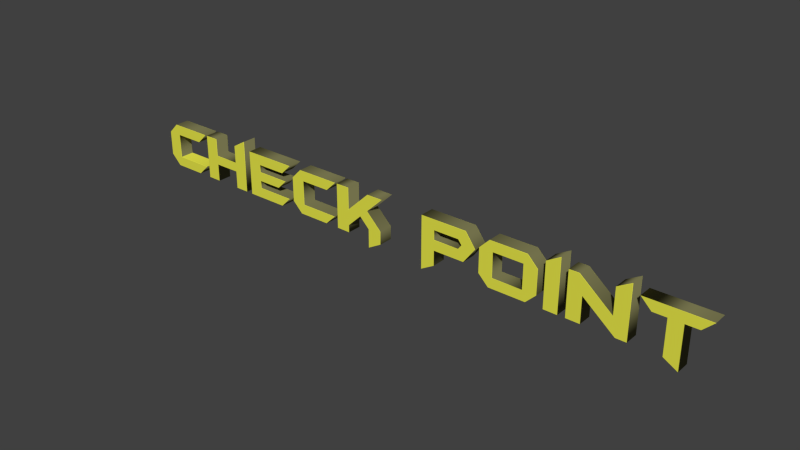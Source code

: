 # Source: checkPoint.blend  (saved by Blender 2.63.0; exported with 4.5.12 LTS)
import bpy
from mathutils import Matrix  # noqa: F401  (used for matrix-valued properties, if any)

bpy.ops.wm.read_factory_settings(use_empty=True)
scene = bpy.context.scene
scene.name = 'Scene'

# ---- collections
col_collection_1 = bpy.data.collections.new('Collection 1'); scene.collection.children.link(col_collection_1)

# ---- materials (node trees are filled in below, after node groups)
mat_material_001 = bpy.data.materials.new('Material.001')
mat_material_001.alpha_threshold = 0.0
mat_material_001.use_transparent_shadow = False
mat_material_001.diffuse_color = (0.8, 0.7917, 0.06826, 1.0)
mat_material_001.roughness = 0.5
mat_material_001.line_color = (0.0, 0.0, 0.0, 1.0)
mat_material_002 = bpy.data.materials.new('Material.002')
mat_material_002.alpha_threshold = 0.0
mat_material_002.use_transparent_shadow = False
mat_material_002.diffuse_color = (0.2079, 0.2005, 0.08797, 1.0)
mat_material_002.roughness = 0.5
mat_material_002.line_color = (0.0, 0.0, 0.0, 1.0)

# ---- material node trees

# ---- world
world_world = bpy.data.worlds.new('World'); scene.world = world_world
world_world.color = (0.05088, 0.05088, 0.05088)
world_world.use_sun_shadow = False
world_world.sun_shadow_jitter_overblur = 0.0
world_world.cycles.sampling_method = 'MANUAL'
world_world.cycles.sample_map_resolution = 256

# ---- meshes
me_mesh = bpy.data.meshes.new('Mesh')
me_mesh.from_pydata([(3.303, -0.1023, 0.3443), (4.151, -0.1023, 0.3443), (4.01, -0.1023, 0.2038), (3.823, -0.1023, 0.2038), (3.823, -0.1022, -0.3971), (3.632, -0.1022, -0.2876), (3.632, -0.1023, 0.2038), (3.444, -0.1023, 0.2038), (3.196, -0.1023, 0.4549), (3.196, -0.1022, -0.2876), (3.051, -0.1022, -0.2876), (2.603, -0.1023, 0.08147), (2.603, -0.1022, -0.2876), (2.412, -0.1022, -0.2866), (2.412, -0.1023, 0.3443), (2.548, -0.1023, 0.3443), (3.005, -0.1022, -0.03226), (3.005, -0.1023, 0.3443), (2.303, -0.1023, 0.4549), (2.303, -0.1022, -0.2887), (2.112, -0.1022, -0.2876), (2.112, -0.1023, 0.3443), (2.01, -0.1023, 0.2006), (2.01, -0.1022, -0.1438), (1.867, -0.1022, -0.2876), (1.34, -0.1022, -0.2876), (1.196, -0.1022, -0.1438), (1.196, -0.1023, 0.2006), (1.34, -0.1023, 0.3443), (1.867, -0.1023, 0.3443), (1.387, -0.1022, -0.1471), (1.819, -0.1022, -0.1471), (1.819, -0.1023, 0.2038), (1.387, -0.1023, 0.2038), (0.9899, -0.1023, 0.3443), (1.134, -0.1023, 0.1501), (0.9663, -0.1022, -0.07625), (0.5199, -0.1022, -0.07625), (0.5199, -0.1022, -0.2876), (0.329, -0.1022, -0.3971), (0.329, -0.1023, 0.3443), (0.8869, -0.1023, 0.06753), (0.9373, -0.1023, 0.1373), (0.8869, -0.1023, 0.2038), (0.5199, -0.1023, 0.2038), (0.5199, -0.1023, 0.06753), (-0.5466, -0.1023, 0.3443), (-0.3202, -0.1023, 0.3443), (-0.5616, -0.1023, 0.1147), (-0.3406, -0.1022, -0.1063), (-0.3406, -0.1022, -0.2887), (-0.5316, -0.1022, -0.3971), (-0.5316, -0.1022, -0.1342), (-0.6732, -0.1023, 0.00744), (-0.876, -0.1022, -0.1846), (-0.876, -0.1022, -0.2887), (-1.067, -0.1022, -0.2876), (-1.067, -0.1023, 0.3443), (-0.876, -0.1023, 0.3443), (-0.876, -0.1023, 0.03426), (-1.723, -0.1023, 0.3443), (-1.11, -0.1023, 0.3443), (-1.25, -0.1023, 0.2027), (-1.675, -0.1023, 0.2027), (-1.675, -0.1022, -0.1471), (-1.132, -0.1022, -0.1471), (-1.274, -0.1022, -0.2887), (-1.723, -0.1022, -0.2887), (-1.866, -0.1022, -0.1449), (-1.866, -0.1023, 0.2006), (-2.685, -0.1023, 0.3443), (-1.929, -0.1023, 0.3443), (-2.069, -0.1023, 0.2027), (-2.494, -0.1023, 0.2027), (-2.494, -0.1023, 0.0922), (-2.021, -0.1023, 0.0922), (-2.15, -0.1022, -0.03655), (-2.494, -0.1022, -0.03655), (-2.494, -0.1022, -0.1471), (-1.951, -0.1022, -0.1471), (-2.093, -0.1022, -0.2887), (-2.685, -0.1022, -0.2887), (-2.793, -0.1023, 0.4549), (-2.793, -0.1022, -0.2887), (-2.984, -0.1022, -0.2887), (-2.984, -0.1022, -0.03655), (-3.362, -0.1022, -0.03655), (-3.362, -0.1022, -0.2887), (-3.553, -0.1022, -0.2876), (-3.553, -0.1023, 0.3443), (-3.362, -0.1023, 0.3443), (-3.362, -0.1023, 0.0922), (-2.984, -0.1023, 0.0922), (-2.984, -0.1023, 0.3443), (-4.209, -0.1023, 0.3443), (-3.596, -0.1023, 0.3443), (-3.736, -0.1023, 0.2027), (-4.161, -0.1023, 0.2027), (-4.161, -0.1022, -0.1471), (-3.618, -0.1022, -0.1471), (-3.76, -0.1022, -0.2887), (-4.209, -0.1022, -0.2887), (-4.352, -0.1022, -0.1449), (-4.352, -0.1023, 0.2006), (3.303, 0.1037, 0.3443), (4.151, 0.1037, 0.3443), (4.01, 0.1037, 0.2038), (3.823, 0.1037, 0.2038), (3.823, 0.1038, -0.3971), (3.632, 0.1038, -0.2876), (3.632, 0.1037, 0.2038), (3.444, 0.1037, 0.2038), (3.196, 0.1037, 0.4549), (3.196, 0.1038, -0.2876), (3.051, 0.1038, -0.2876), (2.603, 0.1037, 0.08147), (2.603, 0.1038, -0.2876), (2.412, 0.1038, -0.2866), (2.412, 0.1037, 0.3443), (2.548, 0.1037, 0.3443), (3.005, 0.1038, -0.03226), (3.005, 0.1037, 0.3443), (2.303, 0.1037, 0.4549), (2.303, 0.1038, -0.2887), (2.112, 0.1038, -0.2876), (2.112, 0.1037, 0.3443), (2.01, 0.1037, 0.2006), (2.01, 0.1038, -0.1438), (1.867, 0.1038, -0.2876), (1.34, 0.1038, -0.2876), (1.196, 0.1038, -0.1438), (1.196, 0.1037, 0.2006), (1.34, 0.1037, 0.3443), (1.867, 0.1037, 0.3443), (1.387, 0.1038, -0.1471), (1.819, 0.1038, -0.1471), (1.819, 0.1037, 0.2038), (1.387, 0.1037, 0.2038), (0.9899, 0.1037, 0.3443), (1.134, 0.1037, 0.1501), (0.9663, 0.1038, -0.07625), (0.5199, 0.1038, -0.07625), (0.5199, 0.1038, -0.2876), (0.329, 0.1038, -0.3971), (0.329, 0.1037, 0.3443), (0.8869, 0.1037, 0.06753), (0.9373, 0.1037, 0.1373), (0.8869, 0.1037, 0.2038), (0.5199, 0.1037, 0.2038), (0.5199, 0.1037, 0.06753), (-0.5466, 0.1037, 0.3443), (-0.3202, 0.1037, 0.3443), (-0.5616, 0.1037, 0.1147), (-0.3406, 0.1038, -0.1063), (-0.3406, 0.1038, -0.2887), (-0.5316, 0.1038, -0.3971), (-0.5316, 0.1038, -0.1342), (-0.6732, 0.1037, 0.00744), (-0.876, 0.1038, -0.1846), (-0.876, 0.1038, -0.2887), (-1.067, 0.1038, -0.2876), (-1.067, 0.1037, 0.3443), (-0.876, 0.1037, 0.3443), (-0.876, 0.1037, 0.03426), (-1.723, 0.1037, 0.3443), (-1.11, 0.1037, 0.3443), (-1.25, 0.1037, 0.2027), (-1.675, 0.1037, 0.2027), (-1.675, 0.1038, -0.1471), (-1.132, 0.1038, -0.1471), (-1.274, 0.1038, -0.2887), (-1.723, 0.1038, -0.2887), (-1.866, 0.1038, -0.1449), (-1.866, 0.1037, 0.2006), (-2.685, 0.1037, 0.3443), (-1.929, 0.1037, 0.3443), (-2.069, 0.1037, 0.2027), (-2.494, 0.1037, 0.2027), (-2.494, 0.1037, 0.0922), (-2.021, 0.1037, 0.0922), (-2.15, 0.1038, -0.03655), (-2.494, 0.1038, -0.03655), (-2.494, 0.1038, -0.1471), (-1.951, 0.1038, -0.1471), (-2.093, 0.1038, -0.2887), (-2.685, 0.1038, -0.2887), (-2.793, 0.1037, 0.4549), (-2.793, 0.1038, -0.2887), (-2.984, 0.1038, -0.2887), (-2.984, 0.1038, -0.03655), (-3.362, 0.1038, -0.03655), (-3.362, 0.1038, -0.2887), (-3.553, 0.1038, -0.2876), (-3.553, 0.1037, 0.3443), (-3.362, 0.1037, 0.3443), (-3.362, 0.1037, 0.0922), (-2.984, 0.1037, 0.0922), (-2.984, 0.1037, 0.3443), (-4.209, 0.1037, 0.3443), (-3.596, 0.1037, 0.3443), (-3.736, 0.1037, 0.2027), (-4.161, 0.1037, 0.2027), (-4.161, 0.1038, -0.1471), (-3.618, 0.1038, -0.1471), (-3.76, 0.1038, -0.2887), (-4.209, 0.1038, -0.2887), (-4.352, 0.1038, -0.1449), (-4.352, 0.1037, 0.2006), (-4.209, 0.1037, 0.3443), (-4.209, 0.1036, 0.3453), (-4.209, 0.1032, 0.3461), (-4.21, 0.1025, 0.3468), (-4.21, 0.1017, 0.3472), (-4.21, 0.1007, 0.3473), (-3.596, 0.1037, 0.3443), (-3.594, 0.1036, 0.3453), (-3.592, 0.1032, 0.3461), (-3.59, 0.1025, 0.3468), (-3.589, 0.1017, 0.3472), (-3.589, 0.1007, 0.3473), (-3.736, 0.1037, 0.2027), (-3.736, 0.1036, 0.2018), (-3.736, 0.1032, 0.201), (-3.735, 0.1025, 0.2003), (-3.735, 0.1017, 0.1999), (-3.735, 0.1007, 0.1997), (-4.161, 0.1037, 0.2027), (-4.16, 0.1036, 0.2018), (-4.16, 0.1032, 0.201), (-4.159, 0.1025, 0.2003), (-4.159, 0.1017, 0.1999), (-4.158, 0.1007, 0.1997), (-4.161, 0.1038, -0.1471), (-4.16, 0.1036, -0.1461), (-4.16, 0.1032, -0.1453), (-4.159, 0.1025, -0.1446), (-4.159, 0.1017, -0.1442), (-4.158, 0.1008, -0.1441), (-3.618, 0.1038, -0.1471), (-3.616, 0.1036, -0.1461), (-3.614, 0.1032, -0.1453), (-3.613, 0.1025, -0.1446), (-3.612, 0.1017, -0.1442), (-3.611, 0.1008, -0.1441), (-3.76, 0.1038, -0.2887), (-3.76, 0.1036, -0.2896), (-3.759, 0.1032, -0.2905), (-3.759, 0.1025, -0.2911), (-3.759, 0.1017, -0.2916), (-3.759, 0.1008, -0.2917), (-4.209, 0.1038, -0.2887), (-4.209, 0.1036, -0.2896), (-4.209, 0.1032, -0.2905), (-4.21, 0.1025, -0.2911), (-4.21, 0.1017, -0.2916), (-4.21, 0.1008, -0.2917), (-4.352, 0.1038, -0.1449), (-4.353, 0.1036, -0.1453), (-4.354, 0.1032, -0.1457), (-4.355, 0.1025, -0.1459), (-4.355, 0.1017, -0.1461), (-4.355, 0.1008, -0.1462), (-4.352, 0.1037, 0.2006), (-4.353, 0.1036, 0.201), (-4.354, 0.1032, 0.2013), (-4.355, 0.1025, 0.2016), (-4.355, 0.1017, 0.2018), (-4.355, 0.1007, 0.2018), (-4.21, 0.1007, 0.3473), (-4.21, -0.09925, 0.3473), (-3.589, 0.1007, 0.3473), (-3.589, -0.09925, 0.3473), (-3.735, 0.1007, 0.1997), (-3.735, -0.09925, 0.1997), (-4.158, 0.1007, 0.1997), (-4.158, -0.09925, 0.1997), (-4.158, 0.1008, -0.1441), (-4.158, -0.09925, -0.1441), (-3.611, 0.1008, -0.1441), (-3.611, -0.09925, -0.1441), (-3.759, 0.1008, -0.2917), (-3.759, -0.09925, -0.2917), (-4.21, 0.1008, -0.2917), (-4.21, -0.09925, -0.2917), (-4.355, 0.1008, -0.1462), (-4.355, -0.09925, -0.1462), (-4.355, 0.1007, 0.2018), (-4.355, -0.09925, 0.2018), (-4.21, -0.09925, 0.3473), (-4.21, -0.1002, 0.3472), (-4.21, -0.101, 0.3468), (-4.209, -0.1017, 0.3461), (-4.209, -0.1021, 0.3453), (-4.209, -0.1023, 0.3443), (-3.589, -0.09925, 0.3473), (-3.589, -0.1002, 0.3472), (-3.59, -0.101, 0.3468), (-3.592, -0.1017, 0.3461), (-3.594, -0.1021, 0.3453), (-3.596, -0.1023, 0.3443), (-3.735, -0.09925, 0.1997), (-3.735, -0.1002, 0.1999), (-3.735, -0.101, 0.2003), (-3.736, -0.1017, 0.201), (-3.736, -0.1021, 0.2018), (-3.736, -0.1023, 0.2027), (-4.158, -0.09925, 0.1997), (-4.159, -0.1002, 0.1999), (-4.159, -0.101, 0.2003), (-4.16, -0.1017, 0.201), (-4.16, -0.1021, 0.2018), (-4.161, -0.1023, 0.2027), (-4.158, -0.09925, -0.1441), (-4.159, -0.1002, -0.1442), (-4.159, -0.101, -0.1446), (-4.16, -0.1017, -0.1453), (-4.16, -0.1021, -0.1461), (-4.161, -0.1022, -0.1471), (-3.611, -0.09925, -0.1441), (-3.612, -0.1002, -0.1442), (-3.613, -0.101, -0.1446), (-3.614, -0.1017, -0.1453), (-3.616, -0.1021, -0.1461), (-3.618, -0.1022, -0.1471), (-3.759, -0.09925, -0.2917), (-3.759, -0.1002, -0.2916), (-3.759, -0.101, -0.2911), (-3.759, -0.1017, -0.2905), (-3.76, -0.1021, -0.2896), (-3.76, -0.1022, -0.2887), (-4.21, -0.09925, -0.2917), (-4.21, -0.1002, -0.2916), (-4.21, -0.101, -0.2911), (-4.209, -0.1017, -0.2905), (-4.209, -0.1021, -0.2896), (-4.209, -0.1022, -0.2887), (-4.355, -0.09925, -0.1462), (-4.355, -0.1002, -0.1461), (-4.355, -0.101, -0.1459), (-4.354, -0.1017, -0.1457), (-4.353, -0.1021, -0.1453), (-4.352, -0.1022, -0.1449), (-4.355, -0.09925, 0.2018), (-4.355, -0.1002, 0.2018), (-4.355, -0.101, 0.2016), (-4.354, -0.1017, 0.2013), (-4.353, -0.1021, 0.201), (-4.352, -0.1023, 0.2006), (-2.793, 0.1037, 0.4549), (-2.792, 0.1036, 0.4565), (-2.792, 0.1032, 0.4579), (-2.791, 0.1025, 0.4591), (-2.791, 0.1017, 0.4598), (-2.79, 0.1007, 0.4601), (-2.793, 0.1038, -0.2887), (-2.792, 0.1036, -0.2896), (-2.792, 0.1032, -0.2905), (-2.791, 0.1025, -0.2911), (-2.791, 0.1017, -0.2916), (-2.79, 0.1008, -0.2917), (-2.984, 0.1038, -0.2887), (-2.985, 0.1036, -0.2896), (-2.986, 0.1032, -0.2905), (-2.987, 0.1025, -0.2911), (-2.987, 0.1017, -0.2916), (-2.987, 0.1008, -0.2917), (-2.984, 0.1038, -0.03655), (-2.985, 0.1036, -0.03748), (-2.986, 0.1032, -0.03831), (-2.987, 0.1025, -0.03898), (-2.987, 0.1017, -0.0394), (-2.987, 0.1008, -0.03955), (-3.362, 0.1038, -0.03655), (-3.361, 0.1036, -0.03748), (-3.36, 0.1032, -0.03831), (-3.36, 0.1025, -0.03898), (-3.359, 0.1017, -0.0394), (-3.359, 0.1008, -0.03955), (-3.362, 0.1038, -0.2887), (-3.361, 0.1036, -0.2896), (-3.36, 0.1032, -0.2905), (-3.36, 0.1025, -0.2911), (-3.359, 0.1017, -0.2916), (-3.359, 0.1008, -0.2917), (-3.553, 0.1038, -0.2876), (-3.554, 0.1036, -0.2885), (-3.555, 0.1032, -0.2894), (-3.555, 0.1025, -0.29), (-3.556, 0.1017, -0.2905), (-3.556, 0.1008, -0.2906), (-3.553, 0.1037, 0.3443), (-3.554, 0.1036, 0.3453), (-3.555, 0.1032, 0.3461), (-3.555, 0.1025, 0.3468), (-3.556, 0.1017, 0.3472), (-3.556, 0.1007, 0.3473), (-3.362, 0.1037, 0.3443), (-3.361, 0.1036, 0.3453), (-3.36, 0.1032, 0.3461), (-3.36, 0.1025, 0.3468), (-3.359, 0.1017, 0.3472), (-3.359, 0.1007, 0.3473), (-3.362, 0.1037, 0.0922), (-3.361, 0.1036, 0.09313), (-3.36, 0.1032, 0.09397), (-3.36, 0.1025, 0.09463), (-3.359, 0.1017, 0.09506), (-3.359, 0.1007, 0.0952), (-2.984, 0.1037, 0.0922), (-2.985, 0.1036, 0.09313), (-2.986, 0.1032, 0.09397), (-2.987, 0.1025, 0.09463), (-2.987, 0.1017, 0.09506), (-2.987, 0.1007, 0.0952), (-2.984, 0.1037, 0.3443), (-2.985, 0.1036, 0.3449), (-2.986, 0.1032, 0.3454), (-2.987, 0.1025, 0.3457), (-2.987, 0.1017, 0.346), (-2.987, 0.1007, 0.3461), (-2.79, 0.1007, 0.4601), (-2.79, -0.09925, 0.4601), (-2.79, 0.1008, -0.2917), (-2.79, -0.09925, -0.2917), (-2.987, 0.1008, -0.2917), (-2.987, -0.09925, -0.2917), (-2.987, 0.1008, -0.03955), (-2.987, -0.09925, -0.03955), (-3.359, 0.1008, -0.03955), (-3.359, -0.09925, -0.03955), (-3.359, 0.1008, -0.2917), (-3.359, -0.09925, -0.2917), (-3.556, 0.1008, -0.2906), (-3.556, -0.09925, -0.2906), (-3.556, 0.1007, 0.3473), (-3.556, -0.09925, 0.3473), (-3.359, 0.1007, 0.3473), (-3.359, -0.09925, 0.3473), (-3.359, 0.1007, 0.0952), (-3.359, -0.09925, 0.0952), (-2.987, 0.1007, 0.0952), (-2.987, -0.09925, 0.0952), (-2.987, 0.1007, 0.3461), (-2.987, -0.09925, 0.3461), (-2.79, -0.09925, 0.4601), (-2.791, -0.1002, 0.4598), (-2.791, -0.101, 0.4591), (-2.792, -0.1017, 0.4579), (-2.792, -0.1021, 0.4565), (-2.793, -0.1023, 0.4549), (-2.79, -0.09925, -0.2917), (-2.791, -0.1002, -0.2916), (-2.791, -0.101, -0.2911), (-2.792, -0.1017, -0.2905), (-2.792, -0.1021, -0.2896), (-2.793, -0.1022, -0.2887), (-2.987, -0.09925, -0.2917), (-2.987, -0.1002, -0.2916), (-2.987, -0.101, -0.2911), (-2.986, -0.1017, -0.2905), (-2.985, -0.1021, -0.2896), (-2.984, -0.1022, -0.2887), (-2.987, -0.09925, -0.03955), (-2.987, -0.1002, -0.0394), (-2.987, -0.101, -0.03898), (-2.986, -0.1017, -0.03832), (-2.985, -0.1021, -0.03748), (-2.984, -0.1022, -0.03655), (-3.359, -0.09925, -0.03955), (-3.359, -0.1002, -0.0394), (-3.36, -0.101, -0.03898), (-3.36, -0.1017, -0.03832), (-3.361, -0.1021, -0.03748), (-3.362, -0.1022, -0.03655), (-3.359, -0.09925, -0.2917), (-3.359, -0.1002, -0.2916), (-3.36, -0.101, -0.2911), (-3.36, -0.1017, -0.2905), (-3.361, -0.1021, -0.2896), (-3.362, -0.1022, -0.2887), (-3.556, -0.09925, -0.2906), (-3.556, -0.1002, -0.2905), (-3.555, -0.101, -0.29), (-3.555, -0.1017, -0.2894), (-3.554, -0.1021, -0.2885), (-3.553, -0.1022, -0.2876), (-3.556, -0.09925, 0.3473), (-3.556, -0.1002, 0.3472), (-3.555, -0.101, 0.3468), (-3.555, -0.1017, 0.3461), (-3.554, -0.1021, 0.3453), (-3.553, -0.1023, 0.3443), (-3.359, -0.09925, 0.3473), (-3.359, -0.1002, 0.3472), (-3.36, -0.101, 0.3468), (-3.36, -0.1017, 0.3461), (-3.361, -0.1021, 0.3453), (-3.362, -0.1023, 0.3443), (-3.359, -0.09925, 0.0952), (-3.359, -0.1002, 0.09506), (-3.36, -0.101, 0.09463), (-3.36, -0.1017, 0.09397), (-3.361, -0.1021, 0.09313), (-3.362, -0.1023, 0.0922), (-2.987, -0.09925, 0.0952), (-2.987, -0.1002, 0.09506), (-2.987, -0.101, 0.09463), (-2.986, -0.1017, 0.09397), (-2.985, -0.1021, 0.09313), (-2.984, -0.1023, 0.0922), (-2.987, -0.09925, 0.3461), (-2.987, -0.1002, 0.346), (-2.987, -0.101, 0.3457), (-2.986, -0.1017, 0.3454), (-2.985, -0.1021, 0.3449), (-2.984, -0.1023, 0.3443), (-2.685, 0.1037, 0.3443), (-2.686, 0.1036, 0.3453), (-2.687, 0.1032, 0.3461), (-2.687, 0.1025, 0.3468), (-2.688, 0.1017, 0.3472), (-2.688, 0.1007, 0.3473), (-1.929, 0.1037, 0.3443), (-1.926, 0.1036, 0.3453), (-1.924, 0.1032, 0.3461), (-1.923, 0.1025, 0.3468), (-1.922, 0.1017, 0.3472), (-1.921, 0.1007, 0.3473), (-2.069, 0.1037, 0.2027), (-2.069, 0.1036, 0.2018), (-2.068, 0.1032, 0.201), (-2.068, 0.1025, 0.2003), (-2.068, 0.1017, 0.1999), (-2.068, 0.1007, 0.1997), (-2.494, 0.1037, 0.2027), (-2.493, 0.1036, 0.2018), (-2.492, 0.1032, 0.201), (-2.492, 0.1025, 0.2003), (-2.491, 0.1017, 0.1999), (-2.491, 0.1007, 0.1997), (-2.494, 0.1037, 0.0922), (-2.493, 0.1036, 0.09313), (-2.492, 0.1032, 0.09397), (-2.492, 0.1025, 0.09463), (-2.491, 0.1017, 0.09506), (-2.491, 0.1007, 0.0952), (-2.021, 0.1037, 0.0922), (-2.019, 0.1036, 0.09313), (-2.017, 0.1032, 0.09397), (-2.015, 0.1025, 0.09463), (-2.014, 0.1017, 0.09506), (-2.014, 0.1007, 0.0952), (-2.15, 0.1038, -0.03655), (-2.149, 0.1036, -0.03748), (-2.149, 0.1032, -0.03831), (-2.149, 0.1025, -0.03898), (-2.148, 0.1017, -0.0394), (-2.148, 0.1008, -0.03955), (-2.494, 0.1038, -0.03655), (-2.493, 0.1036, -0.03748), (-2.492, 0.1032, -0.03831), (-2.492, 0.1025, -0.03898), (-2.491, 0.1017, -0.0394), (-2.491, 0.1008, -0.03955), (-2.494, 0.1038, -0.1471), (-2.493, 0.1036, -0.1461), (-2.492, 0.1032, -0.1453), (-2.492, 0.1025, -0.1446), (-2.491, 0.1017, -0.1442), (-2.491, 0.1008, -0.1441), (-1.951, 0.1038, -0.1471), (-1.949, 0.1036, -0.1461), (-1.947, 0.1032, -0.1453), (-1.945, 0.1025, -0.1446), (-1.944, 0.1017, -0.1442), (-1.944, 0.1008, -0.1441), (-2.093, 0.1038, -0.2887), (-2.092, 0.1036, -0.2896), (-2.092, 0.1032, -0.2905), (-2.092, 0.1025, -0.2911), (-2.092, 0.1017, -0.2916), (-2.091, 0.1008, -0.2917), (-2.685, 0.1038, -0.2887), (-2.686, 0.1036, -0.2896), (-2.687, 0.1032, -0.2905), (-2.687, 0.1025, -0.2911), (-2.688, 0.1017, -0.2916), (-2.688, 0.1008, -0.2917), (-2.688, 0.1007, 0.3473), (-2.688, -0.09925, 0.3473), (-1.921, 0.1007, 0.3473), (-1.921, -0.09925, 0.3473), (-2.068, 0.1007, 0.1997), (-2.068, -0.09925, 0.1997), (-2.491, 0.1007, 0.1997), (-2.491, -0.09925, 0.1997), (-2.491, 0.1007, 0.0952), (-2.491, -0.09925, 0.0952), (-2.014, 0.1007, 0.0952), (-2.014, -0.09925, 0.0952), (-2.148, 0.1008, -0.03955), (-2.148, -0.09925, -0.03955), (-2.491, 0.1008, -0.03955), (-2.491, -0.09925, -0.03955), (-2.491, 0.1008, -0.1441), (-2.491, -0.09925, -0.1441), (-1.944, 0.1008, -0.1441), (-1.944, -0.09925, -0.1441), (-2.091, 0.1008, -0.2917), (-2.091, -0.09925, -0.2917), (-2.688, 0.1008, -0.2917), (-2.688, -0.09925, -0.2917), (-2.688, -0.09925, 0.3473), (-2.688, -0.1002, 0.3472), (-2.687, -0.101, 0.3468), (-2.687, -0.1017, 0.3461), (-2.686, -0.1021, 0.3453), (-2.685, -0.1023, 0.3443), (-1.921, -0.09925, 0.3473), (-1.922, -0.1002, 0.3472), (-1.923, -0.101, 0.3468), (-1.924, -0.1017, 0.3461), (-1.926, -0.1021, 0.3453), (-1.929, -0.1023, 0.3443), (-2.068, -0.09925, 0.1997), (-2.068, -0.1002, 0.1999), (-2.068, -0.101, 0.2003), (-2.068, -0.1017, 0.201), (-2.069, -0.1021, 0.2018), (-2.069, -0.1023, 0.2027), (-2.491, -0.09925, 0.1997), (-2.491, -0.1002, 0.1999), (-2.492, -0.101, 0.2003), (-2.492, -0.1017, 0.201), (-2.493, -0.1021, 0.2018), (-2.494, -0.1023, 0.2027), (-2.491, -0.09925, 0.0952), (-2.491, -0.1002, 0.09506), (-2.492, -0.101, 0.09463), (-2.492, -0.1017, 0.09397), (-2.493, -0.1021, 0.09313), (-2.494, -0.1023, 0.0922), (-2.014, -0.09925, 0.0952), (-2.014, -0.1002, 0.09506), (-2.015, -0.101, 0.09463), (-2.017, -0.1017, 0.09397), (-2.019, -0.1021, 0.09313), (-2.021, -0.1023, 0.0922), (-2.148, -0.09925, -0.03955), (-2.148, -0.1002, -0.0394), (-2.149, -0.101, -0.03898), (-2.149, -0.1017, -0.03832), (-2.149, -0.1021, -0.03748), (-2.15, -0.1022, -0.03655), (-2.491, -0.09925, -0.03955), (-2.491, -0.1002, -0.0394), (-2.492, -0.101, -0.03898), (-2.492, -0.1017, -0.03832), (-2.493, -0.1021, -0.03748), (-2.494, -0.1022, -0.03655), (-2.491, -0.09925, -0.1441), (-2.491, -0.1002, -0.1442), (-2.492, -0.101, -0.1446), (-2.492, -0.1017, -0.1453), (-2.493, -0.1021, -0.1461), (-2.494, -0.1022, -0.1471), (-1.944, -0.09925, -0.1441), (-1.944, -0.1002, -0.1442), (-1.945, -0.101, -0.1446), (-1.947, -0.1017, -0.1453), (-1.949, -0.1021, -0.1461), (-1.951, -0.1022, -0.1471), (-2.091, -0.09925, -0.2917), (-2.092, -0.1002, -0.2916), (-2.092, -0.101, -0.2911), (-2.092, -0.1017, -0.2905), (-2.092, -0.1021, -0.2896), (-2.093, -0.1022, -0.2887), (-2.688, -0.09925, -0.2917), (-2.688, -0.1002, -0.2916), (-2.687, -0.101, -0.2911), (-2.687, -0.1017, -0.2905), (-2.686, -0.1021, -0.2896), (-2.685, -0.1022, -0.2887), (-1.723, 0.1037, 0.3443), (-1.723, 0.1036, 0.3453), (-1.723, 0.1032, 0.3461), (-1.724, 0.1025, 0.3468), (-1.724, 0.1017, 0.3472), (-1.724, 0.1007, 0.3473), (-1.11, 0.1037, 0.3443), (-1.108, 0.1036, 0.3453), (-1.106, 0.1032, 0.3461), (-1.104, 0.1025, 0.3468), (-1.103, 0.1017, 0.3472), (-1.103, 0.1007, 0.3473), (-1.25, 0.1037, 0.2027), (-1.25, 0.1036, 0.2018), (-1.25, 0.1032, 0.201), (-1.249, 0.1025, 0.2003), (-1.249, 0.1017, 0.1999), (-1.249, 0.1007, 0.1997), (-1.675, 0.1037, 0.2027), (-1.674, 0.1036, 0.2018), (-1.674, 0.1032, 0.201), (-1.673, 0.1025, 0.2003), (-1.672, 0.1017, 0.1999), (-1.672, 0.1007, 0.1997), (-1.675, 0.1038, -0.1471), (-1.674, 0.1036, -0.1461), (-1.674, 0.1032, -0.1453), (-1.673, 0.1025, -0.1446), (-1.672, 0.1017, -0.1442), (-1.672, 0.1008, -0.1441), (-1.132, 0.1038, -0.1471), (-1.13, 0.1036, -0.1461), (-1.128, 0.1032, -0.1453), (-1.127, 0.1025, -0.1446), (-1.126, 0.1017, -0.1442), (-1.125, 0.1008, -0.1441), (-1.274, 0.1038, -0.2887), (-1.274, 0.1036, -0.2896), (-1.273, 0.1032, -0.2905), (-1.273, 0.1025, -0.2911), (-1.273, 0.1017, -0.2916), (-1.273, 0.1008, -0.2917), (-1.723, 0.1038, -0.2887), (-1.723, 0.1036, -0.2896), (-1.723, 0.1032, -0.2905), (-1.724, 0.1025, -0.2911), (-1.724, 0.1017, -0.2916), (-1.724, 0.1008, -0.2917), (-1.866, 0.1038, -0.1449), (-1.867, 0.1036, -0.1453), (-1.868, 0.1032, -0.1457), (-1.869, 0.1025, -0.1459), (-1.869, 0.1017, -0.1461), (-1.869, 0.1008, -0.1462), (-1.866, 0.1037, 0.2006), (-1.867, 0.1036, 0.201), (-1.868, 0.1032, 0.2013), (-1.869, 0.1025, 0.2016), (-1.869, 0.1017, 0.2018), (-1.869, 0.1007, 0.2018), (-1.724, 0.1007, 0.3473), (-1.724, -0.09925, 0.3473), (-1.103, 0.1007, 0.3473), (-1.103, -0.09925, 0.3473), (-1.249, 0.1007, 0.1997), (-1.249, -0.09925, 0.1997), (-1.672, 0.1007, 0.1997), (-1.672, -0.09925, 0.1997), (-1.672, 0.1008, -0.1441), (-1.672, -0.09925, -0.1441), (-1.125, 0.1008, -0.1441), (-1.125, -0.09925, -0.1441), (-1.273, 0.1008, -0.2917), (-1.273, -0.09925, -0.2917), (-1.724, 0.1008, -0.2917), (-1.724, -0.09925, -0.2917), (-1.869, 0.1008, -0.1462), (-1.869, -0.09925, -0.1462), (-1.869, 0.1007, 0.2018), (-1.869, -0.09925, 0.2018), (-1.724, -0.09925, 0.3473), (-1.724, -0.1002, 0.3472), (-1.724, -0.101, 0.3468), (-1.723, -0.1017, 0.3461), (-1.723, -0.1021, 0.3453), (-1.723, -0.1023, 0.3443), (-1.103, -0.09925, 0.3473), (-1.103, -0.1002, 0.3472), (-1.104, -0.101, 0.3468), (-1.106, -0.1017, 0.3461), (-1.108, -0.1021, 0.3453), (-1.11, -0.1023, 0.3443), (-1.249, -0.09925, 0.1997), (-1.249, -0.1002, 0.1999), (-1.249, -0.101, 0.2003), (-1.25, -0.1017, 0.201), (-1.25, -0.1021, 0.2018), (-1.25, -0.1023, 0.2027), (-1.672, -0.09925, 0.1997), (-1.672, -0.1002, 0.1999), (-1.673, -0.101, 0.2003), (-1.674, -0.1017, 0.201), (-1.674, -0.1021, 0.2018), (-1.675, -0.1023, 0.2027), (-1.672, -0.09925, -0.1441), (-1.672, -0.1002, -0.1442), (-1.673, -0.101, -0.1446), (-1.674, -0.1017, -0.1453), (-1.674, -0.1021, -0.1461), (-1.675, -0.1022, -0.1471), (-1.125, -0.09925, -0.1441), (-1.126, -0.1002, -0.1442), (-1.127, -0.101, -0.1446), (-1.128, -0.1017, -0.1453), (-1.13, -0.1021, -0.1461), (-1.132, -0.1022, -0.1471), (-1.273, -0.09925, -0.2917), (-1.273, -0.1002, -0.2916), (-1.273, -0.101, -0.2911), (-1.273, -0.1017, -0.2905), (-1.274, -0.1021, -0.2896), (-1.274, -0.1022, -0.2887), (-1.724, -0.09925, -0.2917), (-1.724, -0.1002, -0.2916), (-1.724, -0.101, -0.2911), (-1.723, -0.1017, -0.2905), (-1.723, -0.1021, -0.2896), (-1.723, -0.1022, -0.2887), (-1.869, -0.09925, -0.1462), (-1.869, -0.1002, -0.1461), (-1.869, -0.101, -0.1459), (-1.868, -0.1017, -0.1457), (-1.867, -0.1021, -0.1453), (-1.866, -0.1022, -0.1449), (-1.869, -0.09925, 0.2018), (-1.869, -0.1002, 0.2018), (-1.869, -0.101, 0.2016), (-1.868, -0.1017, 0.2013), (-1.867, -0.1021, 0.201), (-1.866, -0.1023, 0.2006), (-0.5466, 0.1037, 0.3443), (-0.5469, 0.1036, 0.3453), (-0.5473, 0.1032, 0.3461), (-0.5475, 0.1025, 0.3468), (-0.5477, 0.1017, 0.3472), (-0.5478, 0.1007, 0.3473), (-0.3202, 0.1037, 0.3443), (-0.3179, 0.1036, 0.3453), (-0.3158, 0.1032, 0.3461), (-0.3141, 0.1025, 0.3468), (-0.313, 0.1017, 0.3472), (-0.3127, 0.1007, 0.3473), (-0.5616, 0.1037, 0.1147), (-0.5603, 0.1036, 0.1147), (-0.5591, 0.1032, 0.1147), (-0.5581, 0.1025, 0.1147), (-0.5575, 0.1017, 0.1147), (-0.5573, 0.1007, 0.1147), (-0.3406, 0.1038, -0.1063), (-0.3396, 0.1036, -0.1059), (-0.3388, 0.1032, -0.1056), (-0.3381, 0.1025, -0.1053), (-0.3377, 0.1017, -0.1051), (-0.3376, 0.1008, -0.1051), (-0.3406, 0.1038, -0.2887), (-0.3396, 0.1036, -0.2892), (-0.3388, 0.1032, -0.2897), (-0.3381, 0.1025, -0.2901), (-0.3377, 0.1017, -0.2904), (-0.3376, 0.1008, -0.2904), (-0.5316, 0.1038, -0.3971), (-0.5325, 0.1036, -0.3987), (-0.5333, 0.1032, -0.4001), (-0.534, 0.1025, -0.4012), (-0.5344, 0.1017, -0.402), (-0.5346, 0.1008, -0.4022), (-0.5316, 0.1038, -0.1342), (-0.5325, 0.1036, -0.1346), (-0.5333, 0.1032, -0.1349), (-0.534, 0.1025, -0.1352), (-0.5344, 0.1017, -0.1354), (-0.5346, 0.1008, -0.1354), (-0.6732, 0.1037, 0.00744), (-0.6732, 0.1036, 0.006146), (-0.6732, 0.1032, 0.00498), (-0.6732, 0.1025, 0.004053), (-0.6732, 0.1017, 0.003459), (-0.6732, 0.1007, 0.003254), (-0.876, 0.1038, -0.1846), (-0.875, 0.1036, -0.185), (-0.8742, 0.1032, -0.1854), (-0.8735, 0.1025, -0.1857), (-0.8731, 0.1017, -0.1858), (-0.873, 0.1008, -0.1859), (-0.876, 0.1038, -0.2887), (-0.875, 0.1036, -0.2896), (-0.8742, 0.1032, -0.2905), (-0.8735, 0.1025, -0.2911), (-0.8731, 0.1017, -0.2916), (-0.873, 0.1008, -0.2917), (-1.067, 0.1038, -0.2876), (-1.068, 0.1036, -0.2885), (-1.069, 0.1032, -0.2894), (-1.069, 0.1025, -0.29), (-1.07, 0.1017, -0.2905), (-1.07, 0.1008, -0.2906), (-1.067, 0.1037, 0.3443), (-1.068, 0.1036, 0.3453), (-1.069, 0.1032, 0.3461), (-1.069, 0.1025, 0.3468), (-1.07, 0.1017, 0.3472), (-1.07, 0.1007, 0.3473), (-0.876, 0.1037, 0.3443), (-0.875, 0.1036, 0.3453), (-0.8742, 0.1032, 0.3461), (-0.8735, 0.1025, 0.3468), (-0.8731, 0.1017, 0.3472), (-0.873, 0.1007, 0.3473), (-0.876, 0.1037, 0.03426), (-0.875, 0.1036, 0.03641), (-0.8742, 0.1032, 0.03835), (-0.8735, 0.1025, 0.03988), (-0.8731, 0.1017, 0.04087), (-0.873, 0.1007, 0.04121), (-0.5478, 0.1007, 0.3473), (-0.5478, -0.09925, 0.3473), (-0.3127, 0.1007, 0.3473), (-0.3127, -0.09925, 0.3473), (-0.5573, 0.1007, 0.1147), (-0.5573, -0.09925, 0.1147), (-0.3376, 0.1008, -0.1051), (-0.3376, -0.09925, -0.1051), (-0.3376, 0.1008, -0.2904), (-0.3376, -0.09925, -0.2904), (-0.5346, 0.1008, -0.4022), (-0.5346, -0.09925, -0.4022), (-0.5346, 0.1008, -0.1354), (-0.5346, -0.09925, -0.1354), (-0.6732, 0.1007, 0.003254), (-0.6732, -0.09925, 0.003254), (-0.873, 0.1008, -0.1859), (-0.873, -0.09925, -0.1859), (-0.873, 0.1008, -0.2917), (-0.873, -0.09925, -0.2917), (-1.07, 0.1008, -0.2906), (-1.07, -0.09925, -0.2906), (-1.07, 0.1007, 0.3473), (-1.07, -0.09925, 0.3473), (-0.873, 0.1007, 0.3473), (-0.873, -0.09925, 0.3473), (-0.873, 0.1007, 0.04121), (-0.873, -0.09925, 0.04121), (-0.5478, -0.09925, 0.3473), (-0.5477, -0.1002, 0.3472), (-0.5475, -0.101, 0.3468), (-0.5473, -0.1017, 0.3461), (-0.5469, -0.1021, 0.3453), (-0.5466, -0.1023, 0.3443), (-0.3127, -0.09925, 0.3473), (-0.313, -0.1002, 0.3472), (-0.3141, -0.101, 0.3468), (-0.3158, -0.1017, 0.3461), (-0.3179, -0.1021, 0.3453), (-0.3202, -0.1023, 0.3443), (-0.5573, -0.09925, 0.1147), (-0.5575, -0.1002, 0.1147), (-0.5581, -0.101, 0.1147), (-0.5591, -0.1017, 0.1147), (-0.5603, -0.1021, 0.1147), (-0.5616, -0.1023, 0.1147), (-0.3376, -0.09925, -0.1051), (-0.3377, -0.1002, -0.1051), (-0.3381, -0.101, -0.1053), (-0.3388, -0.1017, -0.1056), (-0.3396, -0.1021, -0.1059), (-0.3406, -0.1022, -0.1063), (-0.3376, -0.09925, -0.2904), (-0.3377, -0.1002, -0.2904), (-0.3381, -0.101, -0.2901), (-0.3388, -0.1017, -0.2897), (-0.3396, -0.1021, -0.2892), (-0.3406, -0.1022, -0.2887), (-0.5346, -0.09925, -0.4022), (-0.5344, -0.1002, -0.402), (-0.534, -0.101, -0.4012), (-0.5333, -0.1017, -0.4001), (-0.5325, -0.1021, -0.3987), (-0.5316, -0.1022, -0.3971), (-0.5346, -0.09925, -0.1354), (-0.5344, -0.1002, -0.1354), (-0.534, -0.101, -0.1352), (-0.5333, -0.1017, -0.1349), (-0.5325, -0.1021, -0.1346), (-0.5316, -0.1022, -0.1342), (-0.6732, -0.09925, 0.003254), (-0.6732, -0.1002, 0.003459), (-0.6732, -0.101, 0.004053), (-0.6732, -0.1017, 0.004979), (-0.6732, -0.1021, 0.006146), (-0.6732, -0.1023, 0.00744), (-0.873, -0.09925, -0.1859), (-0.8731, -0.1002, -0.1858), (-0.8735, -0.101, -0.1857), (-0.8742, -0.1017, -0.1854), (-0.875, -0.1021, -0.185), (-0.876, -0.1022, -0.1846), (-0.873, -0.09925, -0.2917), (-0.8731, -0.1002, -0.2916), (-0.8735, -0.101, -0.2911), (-0.8742, -0.1017, -0.2905), (-0.875, -0.1021, -0.2896), (-0.876, -0.1022, -0.2887), (-1.07, -0.09925, -0.2906), (-1.07, -0.1002, -0.2905), (-1.069, -0.101, -0.29), (-1.069, -0.1017, -0.2894), (-1.068, -0.1021, -0.2885), (-1.067, -0.1022, -0.2876), (-1.07, -0.09925, 0.3473), (-1.07, -0.1002, 0.3472), (-1.069, -0.101, 0.3468), (-1.069, -0.1017, 0.3461), (-1.068, -0.1021, 0.3453), (-1.067, -0.1023, 0.3443), (-0.873, -0.09925, 0.3473), (-0.8731, -0.1002, 0.3472), (-0.8735, -0.101, 0.3468), (-0.8742, -0.1017, 0.3461), (-0.875, -0.1021, 0.3453), (-0.876, -0.1023, 0.3443), (-0.873, -0.09925, 0.04121), (-0.8731, -0.1002, 0.04087), (-0.8735, -0.101, 0.03988), (-0.8742, -0.1017, 0.03835), (-0.875, -0.1021, 0.03641), (-0.876, -0.1023, 0.03426), (0.9899, 0.1037, 0.3443), (0.9904, 0.1036, 0.3453), (0.9908, 0.1032, 0.3461), (0.9911, 0.1025, 0.3468), (0.9913, 0.1017, 0.3472), (0.9914, 0.1007, 0.3473), (1.134, 0.1037, 0.1501), (1.135, 0.1036, 0.1501), (1.136, 0.1032, 0.1501), (1.137, 0.1025, 0.1501), (1.137, 0.1017, 0.1501), (1.137, 0.1007, 0.1501), (0.9663, 0.1038, -0.07625), (0.9668, 0.1036, -0.07718), (0.9672, 0.1032, -0.07801), (0.9675, 0.1025, -0.07868), (0.9677, 0.1017, -0.0791), (0.9678, 0.1008, -0.07925), (0.5199, 0.1038, -0.07625), (0.5209, 0.1036, -0.07718), (0.5217, 0.1032, -0.07801), (0.5224, 0.1025, -0.07868), (0.5228, 0.1017, -0.0791), (0.5229, 0.1008, -0.07925), (0.5199, 0.1038, -0.2876), (0.5209, 0.1036, -0.2882), (0.5217, 0.1032, -0.2886), (0.5224, 0.1025, -0.289), (0.5228, 0.1017, -0.2893), (0.5229, 0.1008, -0.2894), (0.329, 0.1038, -0.3971), (0.328, 0.1036, -0.3987), (0.3272, 0.1032, -0.4001), (0.3265, 0.1025, -0.4013), (0.3261, 0.1017, -0.402), (0.326, 0.1008, -0.4022), (0.329, 0.1037, 0.3443), (0.328, 0.1036, 0.3453), (0.3272, 0.1032, 0.3461), (0.3265, 0.1025, 0.3468), (0.3261, 0.1017, 0.3472), (0.326, 0.1007, 0.3473), (0.9914, 0.1007, 0.3473), (0.9914, -0.09925, 0.3473), (1.137, 0.1007, 0.1501), (1.137, -0.09925, 0.1501), (0.9678, 0.1008, -0.07925), (0.9678, -0.09925, -0.07925), (0.5229, 0.1008, -0.07925), (0.5229, -0.09925, -0.07925), (0.5229, 0.1008, -0.2894), (0.5229, -0.09925, -0.2894), (0.326, 0.1008, -0.4022), (0.326, -0.09925, -0.4022), (0.326, 0.1007, 0.3473), (0.326, -0.09925, 0.3473), (0.9914, -0.09925, 0.3473), (0.9913, -0.1002, 0.3472), (0.9911, -0.101, 0.3468), (0.9908, -0.1017, 0.3461), (0.9904, -0.1021, 0.3453), (0.9899, -0.1023, 0.3443), (1.137, -0.09925, 0.1501), (1.137, -0.1002, 0.1501), (1.137, -0.101, 0.1501), (1.136, -0.1017, 0.1501), (1.135, -0.1021, 0.1501), (1.134, -0.1023, 0.1501), (0.9678, -0.09925, -0.07925), (0.9677, -0.1002, -0.0791), (0.9675, -0.101, -0.07868), (0.9672, -0.1017, -0.07801), (0.9668, -0.1021, -0.07718), (0.9663, -0.1022, -0.07625), (0.5229, -0.09925, -0.07925), (0.5228, -0.1002, -0.0791), (0.5224, -0.101, -0.07868), (0.5217, -0.1017, -0.07801), (0.5209, -0.1021, -0.07718), (0.5199, -0.1022, -0.07625), (0.5229, -0.09925, -0.2894), (0.5228, -0.1002, -0.2893), (0.5224, -0.101, -0.289), (0.5217, -0.1017, -0.2886), (0.5209, -0.1021, -0.2882), (0.5199, -0.1022, -0.2876), (0.326, -0.09925, -0.4022), (0.3261, -0.1002, -0.402), (0.3265, -0.101, -0.4013), (0.3272, -0.1017, -0.4001), (0.328, -0.1021, -0.3987), (0.329, -0.1022, -0.3971), (0.326, -0.09925, 0.3473), (0.3261, -0.1002, 0.3472), (0.3265, -0.101, 0.3468), (0.3272, -0.1017, 0.3461), (0.328, -0.1021, 0.3453), (0.329, -0.1023, 0.3443), (0.8869, 0.1037, 0.06753), (0.8864, 0.1036, 0.06845), (0.886, 0.1032, 0.06929), (0.8857, 0.1025, 0.06995), (0.8854, 0.1017, 0.07038), (0.8854, 0.1007, 0.07053), (0.9373, 0.1037, 0.1373), (0.9362, 0.1036, 0.1373), (0.9351, 0.1032, 0.1372), (0.9343, 0.1025, 0.1372), (0.9338, 0.1017, 0.1372), (0.9336, 0.1007, 0.1372), (0.8869, 0.1037, 0.2038), (0.8864, 0.1036, 0.2029), (0.886, 0.1032, 0.202), (0.8857, 0.1025, 0.2014), (0.8855, 0.1017, 0.2009), (0.8854, 0.1007, 0.2008), (0.5199, 0.1037, 0.2038), (0.5209, 0.1036, 0.2029), (0.5217, 0.1032, 0.202), (0.5224, 0.1025, 0.2014), (0.5228, 0.1017, 0.2009), (0.5229, 0.1007, 0.2008), (0.5199, 0.1037, 0.06753), (0.5209, 0.1036, 0.06845), (0.5217, 0.1032, 0.06929), (0.5224, 0.1025, 0.06995), (0.5228, 0.1017, 0.07038), (0.5229, 0.1007, 0.07053), (0.8854, 0.1007, 0.07053), (0.8854, -0.09925, 0.07053), (0.9336, 0.1007, 0.1372), (0.9336, -0.09925, 0.1372), (0.8854, 0.1007, 0.2008), (0.8854, -0.09925, 0.2008), (0.5229, 0.1007, 0.2008), (0.5229, -0.09925, 0.2008), (0.5229, 0.1007, 0.07053), (0.5229, -0.09925, 0.07053), (0.8854, -0.09925, 0.07053), (0.8854, -0.1002, 0.07038), (0.8857, -0.101, 0.06995), (0.886, -0.1017, 0.06929), (0.8864, -0.1021, 0.06845), (0.8869, -0.1023, 0.06753), (0.9336, -0.09925, 0.1372), (0.9338, -0.1002, 0.1372), (0.9343, -0.101, 0.1372), (0.9351, -0.1017, 0.1372), (0.9362, -0.1021, 0.1373), (0.9373, -0.1023, 0.1373), (0.8854, -0.09925, 0.2008), (0.8855, -0.1002, 0.2009), (0.8857, -0.101, 0.2014), (0.886, -0.1017, 0.202), (0.8864, -0.1021, 0.2029), (0.8869, -0.1023, 0.2038), (0.5229, -0.09925, 0.2008), (0.5228, -0.1002, 0.2009), (0.5224, -0.101, 0.2014), (0.5217, -0.1017, 0.202), (0.5209, -0.1021, 0.2029), (0.5199, -0.1023, 0.2038), (0.5229, -0.09925, 0.07053), (0.5228, -0.1002, 0.07038), (0.5224, -0.101, 0.06995), (0.5217, -0.1017, 0.06929), (0.5209, -0.1021, 0.06845), (0.5199, -0.1023, 0.06753), (2.01, 0.1037, 0.2006), (2.011, 0.1036, 0.201), (2.012, 0.1032, 0.2013), (2.013, 0.1025, 0.2016), (2.013, 0.1017, 0.2018), (2.013, 0.1007, 0.2018), (2.01, 0.1038, -0.1438), (2.011, 0.1036, -0.1442), (2.012, 0.1032, -0.1446), (2.013, 0.1025, -0.1449), (2.013, 0.1017, -0.145), (2.013, 0.1008, -0.1451), (1.867, 0.1038, -0.2876), (1.867, 0.1036, -0.2886), (1.867, 0.1032, -0.2894), (1.868, 0.1025, -0.2901), (1.868, 0.1017, -0.2905), (1.868, 0.1008, -0.2906), (1.34, 0.1038, -0.2876), (1.339, 0.1036, -0.2886), (1.339, 0.1032, -0.2894), (1.339, 0.1025, -0.2901), (1.339, 0.1017, -0.2905), (1.338, 0.1008, -0.2906), (1.196, 0.1038, -0.1438), (1.195, 0.1036, -0.1442), (1.194, 0.1032, -0.1446), (1.193, 0.1025, -0.1449), (1.193, 0.1017, -0.145), (1.193, 0.1008, -0.1451), (1.196, 0.1037, 0.2006), (1.195, 0.1036, 0.201), (1.194, 0.1032, 0.2013), (1.193, 0.1025, 0.2016), (1.193, 0.1017, 0.2018), (1.193, 0.1007, 0.2018), (1.34, 0.1037, 0.3443), (1.339, 0.1036, 0.3453), (1.339, 0.1032, 0.3461), (1.339, 0.1025, 0.3468), (1.339, 0.1017, 0.3472), (1.338, 0.1007, 0.3473), (1.867, 0.1037, 0.3443), (1.867, 0.1036, 0.3453), (1.867, 0.1032, 0.3461), (1.868, 0.1025, 0.3468), (1.868, 0.1017, 0.3472), (1.868, 0.1007, 0.3473), (2.013, 0.1007, 0.2018), (2.013, -0.09925, 0.2018), (2.013, 0.1008, -0.1451), (2.013, -0.09925, -0.1451), (1.868, 0.1008, -0.2906), (1.868, -0.09925, -0.2906), (1.338, 0.1008, -0.2906), (1.338, -0.09925, -0.2906), (1.193, 0.1008, -0.1451), (1.193, -0.09925, -0.1451), (1.193, 0.1007, 0.2018), (1.193, -0.09925, 0.2018), (1.338, 0.1007, 0.3473), (1.338, -0.09925, 0.3473), (1.868, 0.1007, 0.3473), (1.868, -0.09925, 0.3473), (2.013, -0.09925, 0.2018), (2.013, -0.1002, 0.2018), (2.013, -0.101, 0.2016), (2.012, -0.1017, 0.2013), (2.011, -0.1021, 0.201), (2.01, -0.1023, 0.2006), (2.013, -0.09925, -0.1451), (2.013, -0.1002, -0.145), (2.013, -0.101, -0.1449), (2.012, -0.1017, -0.1446), (2.011, -0.1021, -0.1442), (2.01, -0.1022, -0.1438), (1.868, -0.09925, -0.2906), (1.868, -0.1002, -0.2905), (1.868, -0.101, -0.2901), (1.867, -0.1017, -0.2894), (1.867, -0.1021, -0.2886), (1.867, -0.1022, -0.2876), (1.338, -0.09925, -0.2906), (1.339, -0.1002, -0.2905), (1.339, -0.101, -0.2901), (1.339, -0.1017, -0.2894), (1.339, -0.1021, -0.2886), (1.34, -0.1022, -0.2876), (1.193, -0.09925, -0.1451), (1.193, -0.1002, -0.145), (1.193, -0.101, -0.1449), (1.194, -0.1017, -0.1446), (1.195, -0.1021, -0.1442), (1.196, -0.1022, -0.1438), (1.193, -0.09925, 0.2018), (1.193, -0.1002, 0.2018), (1.193, -0.101, 0.2016), (1.194, -0.1017, 0.2013), (1.195, -0.1021, 0.201), (1.196, -0.1023, 0.2006), (1.338, -0.09925, 0.3473), (1.339, -0.1002, 0.3472), (1.339, -0.101, 0.3468), (1.339, -0.1017, 0.3461), (1.339, -0.1021, 0.3453), (1.34, -0.1023, 0.3443), (1.868, -0.09925, 0.3473), (1.868, -0.1002, 0.3472), (1.868, -0.101, 0.3468), (1.867, -0.1017, 0.3461), (1.867, -0.1021, 0.3453), (1.867, -0.1023, 0.3443), (1.387, 0.1038, -0.1471), (1.388, 0.1036, -0.1461), (1.389, 0.1032, -0.1453), (1.389, 0.1025, -0.1446), (1.39, 0.1017, -0.1442), (1.39, 0.1008, -0.1441), (1.819, 0.1038, -0.1471), (1.818, 0.1036, -0.1461), (1.818, 0.1032, -0.1453), (1.817, 0.1025, -0.1446), (1.816, 0.1017, -0.1442), (1.816, 0.1008, -0.1441), (1.819, 0.1037, 0.2038), (1.818, 0.1036, 0.2029), (1.818, 0.1032, 0.202), (1.817, 0.1025, 0.2014), (1.816, 0.1017, 0.2009), (1.816, 0.1007, 0.2008), (1.387, 0.1037, 0.2038), (1.388, 0.1036, 0.2029), (1.389, 0.1032, 0.202), (1.389, 0.1025, 0.2014), (1.39, 0.1017, 0.2009), (1.39, 0.1007, 0.2008), (1.39, 0.1008, -0.1441), (1.39, -0.09925, -0.1441), (1.816, 0.1008, -0.1441), (1.816, -0.09925, -0.1441), (1.816, 0.1007, 0.2008), (1.816, -0.09925, 0.2008), (1.39, 0.1007, 0.2008), (1.39, -0.09925, 0.2008), (1.39, -0.09925, -0.1441), (1.39, -0.1002, -0.1442), (1.389, -0.101, -0.1446), (1.389, -0.1017, -0.1453), (1.388, -0.1021, -0.1461), (1.387, -0.1022, -0.1471), (1.816, -0.09925, -0.1441), (1.816, -0.1002, -0.1442), (1.817, -0.101, -0.1446), (1.818, -0.1017, -0.1453), (1.818, -0.1021, -0.1461), (1.819, -0.1022, -0.1471), (1.816, -0.09925, 0.2008), (1.816, -0.1002, 0.2009), (1.817, -0.101, 0.2014), (1.818, -0.1017, 0.202), (1.818, -0.1021, 0.2029), (1.819, -0.1023, 0.2038), (1.39, -0.09925, 0.2008), (1.39, -0.1002, 0.2009), (1.389, -0.101, 0.2014), (1.389, -0.1017, 0.202), (1.388, -0.1021, 0.2029), (1.387, -0.1023, 0.2038), (2.303, 0.1037, 0.4549), (2.304, 0.1036, 0.4565), (2.305, 0.1032, 0.4579), (2.306, 0.1025, 0.4591), (2.306, 0.1017, 0.4598), (2.306, 0.1007, 0.4601), (2.303, 0.1038, -0.2887), (2.304, 0.1036, -0.2896), (2.305, 0.1032, -0.2905), (2.306, 0.1025, -0.2911), (2.306, 0.1017, -0.2916), (2.306, 0.1008, -0.2917), (2.112, 0.1038, -0.2876), (2.111, 0.1036, -0.2885), (2.11, 0.1032, -0.2894), (2.11, 0.1025, -0.29), (2.109, 0.1017, -0.2905), (2.109, 0.1008, -0.2906), (2.112, 0.1037, 0.3443), (2.111, 0.1036, 0.3449), (2.11, 0.1032, 0.3454), (2.11, 0.1025, 0.3457), (2.109, 0.1017, 0.346), (2.109, 0.1007, 0.3461), (2.306, 0.1007, 0.4601), (2.306, -0.09925, 0.4601), (2.306, 0.1008, -0.2917), (2.306, -0.09925, -0.2917), (2.109, 0.1008, -0.2906), (2.109, -0.09925, -0.2906), (2.109, 0.1007, 0.3461), (2.109, -0.09925, 0.3461), (2.306, -0.09925, 0.4601), (2.306, -0.1002, 0.4598), (2.306, -0.101, 0.4591), (2.305, -0.1017, 0.4579), (2.304, -0.1021, 0.4565), (2.303, -0.1023, 0.4549), (2.306, -0.09925, -0.2917), (2.306, -0.1002, -0.2916), (2.306, -0.101, -0.2911), (2.305, -0.1017, -0.2905), (2.304, -0.1021, -0.2896), (2.303, -0.1022, -0.2887), (2.109, -0.09925, -0.2906), (2.109, -0.1002, -0.2905), (2.11, -0.101, -0.29), (2.11, -0.1017, -0.2894), (2.111, -0.1021, -0.2885), (2.112, -0.1022, -0.2876), (2.109, -0.09925, 0.3461), (2.109, -0.1002, 0.346), (2.11, -0.101, 0.3457), (2.11, -0.1017, 0.3454), (2.111, -0.1021, 0.3449), (2.112, -0.1023, 0.3443), (3.196, 0.1037, 0.4549), (3.197, 0.1036, 0.4565), (3.198, 0.1032, 0.4579), (3.198, 0.1025, 0.4591), (3.199, 0.1017, 0.4598), (3.199, 0.1007, 0.4601), (3.196, 0.1038, -0.2876), (3.197, 0.1036, -0.2886), (3.198, 0.1032, -0.2894), (3.198, 0.1025, -0.2901), (3.199, 0.1017, -0.2905), (3.199, 0.1008, -0.2906), (3.051, 0.1038, -0.2876), (3.051, 0.1036, -0.2886), (3.05, 0.1032, -0.2894), (3.05, 0.1025, -0.2901), (3.05, 0.1017, -0.2905), (3.05, 0.1008, -0.2906), (2.603, 0.1037, 0.08147), (2.603, 0.1036, 0.07951), (2.604, 0.1032, 0.07774), (2.605, 0.1025, 0.07633), (2.605, 0.1017, 0.07543), (2.606, 0.1007, 0.07512), (2.603, 0.1038, -0.2876), (2.603, 0.1036, -0.2886), (2.604, 0.1032, -0.2894), (2.605, 0.1025, -0.2901), (2.605, 0.1017, -0.2905), (2.606, 0.1008, -0.2906), (2.412, 0.1038, -0.2866), (2.411, 0.1036, -0.2875), (2.41, 0.1032, -0.2883), (2.409, 0.1025, -0.289), (2.409, 0.1017, -0.2894), (2.409, 0.1008, -0.2895), (2.412, 0.1037, 0.3443), (2.411, 0.1036, 0.3453), (2.41, 0.1032, 0.3461), (2.409, 0.1025, 0.3468), (2.409, 0.1017, 0.3472), (2.409, 0.1007, 0.3473), (2.548, 0.1037, 0.3443), (2.548, 0.1036, 0.3453), (2.548, 0.1032, 0.3461), (2.549, 0.1025, 0.3468), (2.549, 0.1017, 0.3472), (2.549, 0.1007, 0.3473), (3.005, 0.1038, -0.03226), (3.004, 0.1036, -0.03029), (3.003, 0.1032, -0.02852), (3.002, 0.1025, -0.02712), (3.002, 0.1017, -0.02621), (3.002, 0.1008, -0.0259), (3.005, 0.1037, 0.3443), (3.004, 0.1036, 0.3449), (3.003, 0.1032, 0.3454), (3.002, 0.1025, 0.3457), (3.002, 0.1017, 0.346), (3.002, 0.1007, 0.3461), (3.199, 0.1007, 0.4601), (3.199, -0.09925, 0.4601), (3.199, 0.1008, -0.2906), (3.199, -0.09925, -0.2906), (3.05, 0.1008, -0.2906), (3.05, -0.09925, -0.2906), (2.606, 0.1007, 0.07512), (2.606, -0.09925, 0.07512), (2.606, 0.1008, -0.2906), (2.606, -0.09925, -0.2906), (2.409, 0.1008, -0.2895), (2.409, -0.09925, -0.2895), (2.409, 0.1007, 0.3473), (2.409, -0.09925, 0.3473), (2.549, 0.1007, 0.3473), (2.549, -0.09925, 0.3473), (3.002, 0.1008, -0.0259), (3.002, -0.09925, -0.0259), (3.002, 0.1007, 0.3461), (3.002, -0.09925, 0.3461), (3.199, -0.09925, 0.4601), (3.199, -0.1002, 0.4598), (3.198, -0.101, 0.4591), (3.198, -0.1017, 0.4579), (3.197, -0.1021, 0.4565), (3.196, -0.1023, 0.4549), (3.199, -0.09925, -0.2906), (3.199, -0.1002, -0.2905), (3.198, -0.101, -0.2901), (3.198, -0.1017, -0.2894), (3.197, -0.1021, -0.2886), (3.196, -0.1022, -0.2876), (3.05, -0.09925, -0.2906), (3.05, -0.1002, -0.2905), (3.05, -0.101, -0.2901), (3.05, -0.1017, -0.2894), (3.051, -0.1021, -0.2886), (3.051, -0.1022, -0.2876), (2.606, -0.09925, 0.07512), (2.605, -0.1002, 0.07543), (2.605, -0.101, 0.07633), (2.604, -0.1017, 0.07774), (2.603, -0.1021, 0.07951), (2.603, -0.1023, 0.08147), (2.606, -0.09925, -0.2906), (2.605, -0.1002, -0.2905), (2.605, -0.101, -0.2901), (2.604, -0.1017, -0.2894), (2.603, -0.1021, -0.2886), (2.603, -0.1022, -0.2876), (2.409, -0.09925, -0.2895), (2.409, -0.1002, -0.2894), (2.409, -0.101, -0.289), (2.41, -0.1017, -0.2883), (2.411, -0.1021, -0.2875), (2.412, -0.1022, -0.2866), (2.409, -0.09925, 0.3473), (2.409, -0.1002, 0.3472), (2.409, -0.101, 0.3468), (2.41, -0.1017, 0.3461), (2.411, -0.1021, 0.3453), (2.412, -0.1023, 0.3443), (2.549, -0.09925, 0.3473), (2.549, -0.1002, 0.3472), (2.549, -0.101, 0.3468), (2.548, -0.1017, 0.3461), (2.548, -0.1021, 0.3453), (2.548, -0.1023, 0.3443), (3.002, -0.09925, -0.0259), (3.002, -0.1002, -0.02621), (3.002, -0.101, -0.02712), (3.003, -0.1017, -0.02852), (3.004, -0.1021, -0.03029), (3.005, -0.1022, -0.03226), (3.002, -0.09925, 0.3461), (3.002, -0.1002, 0.346), (3.002, -0.101, 0.3457), (3.003, -0.1017, 0.3454), (3.004, -0.1021, 0.3449), (3.005, -0.1023, 0.3443), (3.303, 0.1037, 0.3443), (3.301, 0.1036, 0.3453), (3.299, 0.1032, 0.3461), (3.297, 0.1025, 0.3468), (3.296, 0.1017, 0.3472), (3.296, 0.1007, 0.3473), (4.151, 0.1037, 0.3443), (4.153, 0.1036, 0.3453), (4.155, 0.1032, 0.3461), (4.157, 0.1025, 0.3468), (4.158, 0.1017, 0.3472), (4.158, 0.1007, 0.3473), (4.01, 0.1037, 0.2038), (4.011, 0.1036, 0.2029), (4.011, 0.1032, 0.202), (4.011, 0.1025, 0.2014), (4.011, 0.1017, 0.2009), (4.012, 0.1007, 0.2008), (3.823, 0.1037, 0.2038), (3.823, 0.1036, 0.2029), (3.824, 0.1032, 0.202), (3.825, 0.1025, 0.2014), (3.825, 0.1017, 0.2009), (3.826, 0.1007, 0.2008), (3.823, 0.1038, -0.3971), (3.823, 0.1036, -0.3987), (3.824, 0.1032, -0.4001), (3.825, 0.1025, -0.4013), (3.825, 0.1017, -0.402), (3.826, 0.1008, -0.4022), (3.632, 0.1038, -0.2876), (3.631, 0.1036, -0.2882), (3.63, 0.1032, -0.2886), (3.629, 0.1025, -0.289), (3.629, 0.1017, -0.2893), (3.629, 0.1008, -0.2894), (3.632, 0.1037, 0.2038), (3.631, 0.1036, 0.2029), (3.63, 0.1032, 0.202), (3.629, 0.1025, 0.2014), (3.629, 0.1017, 0.2009), (3.629, 0.1007, 0.2008), (3.444, 0.1037, 0.2038), (3.443, 0.1036, 0.2029), (3.443, 0.1032, 0.202), (3.443, 0.1025, 0.2014), (3.443, 0.1017, 0.2009), (3.443, 0.1007, 0.2008), (3.296, 0.1007, 0.3473), (3.296, -0.09925, 0.3473), (4.158, 0.1007, 0.3473), (4.158, -0.09925, 0.3473), (4.012, 0.1007, 0.2008), (4.012, -0.09925, 0.2008), (3.826, 0.1007, 0.2008), (3.826, -0.09925, 0.2008), (3.826, 0.1008, -0.4022), (3.826, -0.09925, -0.4022), (3.629, 0.1008, -0.2894), (3.629, -0.09925, -0.2894), (3.629, 0.1007, 0.2008), (3.629, -0.09925, 0.2008), (3.443, 0.1007, 0.2008), (3.443, -0.09925, 0.2008), (3.296, -0.09925, 0.3473), (3.296, -0.1002, 0.3472), (3.297, -0.101, 0.3468), (3.299, -0.1017, 0.3461), (3.301, -0.1021, 0.3453), (3.303, -0.1023, 0.3443), (4.158, -0.09925, 0.3473), (4.158, -0.1002, 0.3472), (4.157, -0.101, 0.3468), (4.155, -0.1017, 0.3461), (4.153, -0.1021, 0.3453), (4.151, -0.1023, 0.3443), (4.012, -0.09925, 0.2008), (4.011, -0.1002, 0.2009), (4.011, -0.101, 0.2014), (4.011, -0.1017, 0.202), (4.011, -0.1021, 0.2029), (4.01, -0.1023, 0.2038), (3.826, -0.09925, 0.2008), (3.825, -0.1002, 0.2009), (3.825, -0.101, 0.2014), (3.824, -0.1017, 0.202), (3.823, -0.1021, 0.2029), (3.823, -0.1023, 0.2038), (3.826, -0.09925, -0.4022), (3.825, -0.1002, -0.402), (3.825, -0.101, -0.4013), (3.824, -0.1017, -0.4001), (3.823, -0.1021, -0.3987), (3.823, -0.1022, -0.3971), (3.629, -0.09925, -0.2894), (3.629, -0.1002, -0.2893), (3.629, -0.101, -0.289), (3.63, -0.1017, -0.2886), (3.631, -0.1021, -0.2882), (3.632, -0.1022, -0.2876), (3.629, -0.09925, 0.2008), (3.629, -0.1002, 0.2009), (3.629, -0.101, 0.2014), (3.63, -0.1017, 0.202), (3.631, -0.1021, 0.2029), (3.632, -0.1023, 0.2038), (3.443, -0.09925, 0.2008), (3.443, -0.1002, 0.2009), (3.443, -0.101, 0.2014), (3.443, -0.1017, 0.202), (3.443, -0.1021, 0.2029), (3.444, -0.1023, 0.2038)], [], [(7, 1, 0), (7, 2, 1), (6, 2, 7), (5, 3, 6), (3, 2, 6), (5, 4, 3), (17, 9, 8), (13, 15, 14), (13, 11, 15), (11, 16, 15), (16, 9, 17), (13, 12, 11), (10, 16, 11), (10, 9, 16), (21, 19, 18), (20, 19, 21), (27, 29, 28), (27, 33, 29), (33, 32, 29), (32, 22, 29), (27, 30, 33), (31, 22, 32), (26, 30, 27), (31, 23, 22), (25, 30, 26), (31, 24, 23), (25, 31, 30), (25, 24, 31), (39, 44, 40), (44, 34, 40), (44, 43, 34), (43, 35, 34), (39, 45, 44), (42, 35, 43), (42, 36, 35), (41, 36, 42), (39, 37, 45), (37, 41, 45), (37, 36, 41), (39, 38, 37), (56, 58, 57), (56, 59, 58), (59, 47, 46), (59, 48, 47), (59, 53, 48), (53, 49, 48), (56, 53, 59), (56, 54, 53), (52, 49, 53), (52, 50, 49), (51, 50, 52), (56, 55, 54), (69, 61, 60), (69, 63, 61), (63, 62, 61), (69, 64, 63), (68, 64, 69), (67, 64, 68), (67, 65, 64), (67, 66, 65), (81, 73, 70), (73, 71, 70), (73, 72, 71), (81, 74, 73), (81, 77, 74), (77, 75, 74), (77, 76, 75), (81, 78, 77), (81, 79, 78), (81, 80, 79), (93, 83, 82), (88, 90, 89), (88, 91, 90), (92, 83, 93), (88, 86, 91), (86, 92, 91), (86, 85, 92), (85, 83, 92), (88, 87, 86), (84, 83, 85), (103, 95, 94), (103, 97, 95), (97, 96, 95), (103, 98, 97), (102, 98, 103), (101, 98, 102), (101, 99, 98), (101, 100, 99), (105, 111, 104), (106, 111, 105), (106, 110, 111), (107, 109, 110), (106, 107, 110), (108, 109, 107), (113, 121, 112), (119, 117, 118), (115, 117, 119), (120, 115, 119), (113, 120, 121), (116, 117, 115), (120, 114, 115), (113, 114, 120), (123, 125, 122), (123, 124, 125), (133, 131, 132), (137, 131, 133), (136, 137, 133), (126, 136, 133), (134, 131, 137), (126, 135, 136), (134, 130, 131), (127, 135, 126), (134, 129, 130), (128, 135, 127), (135, 129, 134), (128, 129, 135), (148, 143, 144), (138, 148, 144), (147, 148, 138), (139, 147, 138), (149, 143, 148), (139, 146, 147), (140, 146, 139), (140, 145, 146), (141, 143, 149), (145, 141, 149), (140, 141, 145), (142, 143, 141), (162, 160, 161), (163, 160, 162), (151, 163, 150), (152, 163, 151), (157, 163, 152), (153, 157, 152), (157, 160, 163), (158, 160, 157), (153, 156, 157), (154, 156, 153), (154, 155, 156), (159, 160, 158), (165, 173, 164), (167, 173, 165), (166, 167, 165), (168, 173, 167), (168, 172, 173), (168, 171, 172), (169, 171, 168), (170, 171, 169), (177, 185, 174), (175, 177, 174), (176, 177, 175), (178, 185, 177), (181, 185, 178), (179, 181, 178), (180, 181, 179), (182, 185, 181), (183, 185, 182), (184, 185, 183), (187, 197, 186), (194, 192, 193), (195, 192, 194), (187, 196, 197), (190, 192, 195), (196, 190, 195), (189, 190, 196), (187, 189, 196), (191, 192, 190), (187, 188, 189), (199, 207, 198), (201, 207, 199), (200, 201, 199), (202, 207, 201), (202, 206, 207), (202, 205, 206), (203, 205, 202), (204, 205, 203), (209, 215, 214, 208), (210, 216, 215, 209), (211, 217, 216, 210), (212, 218, 217, 211), (213, 219, 218, 212), (215, 221, 220, 214), (216, 222, 221, 215), (217, 223, 222, 216), (218, 224, 223, 217), (219, 225, 224, 218), (221, 227, 226, 220), (222, 228, 227, 221), (223, 229, 228, 222), (224, 230, 229, 223), (225, 231, 230, 224), (227, 233, 232, 226), (228, 234, 233, 227), (229, 235, 234, 228), (230, 236, 235, 229), (231, 237, 236, 230), (233, 239, 238, 232), (234, 240, 239, 233), (235, 241, 240, 234), (236, 242, 241, 235), (237, 243, 242, 236), (239, 245, 244, 238), (240, 246, 245, 239), (241, 247, 246, 240), (242, 248, 247, 241), (243, 249, 248, 242), (245, 251, 250, 244), (246, 252, 251, 245), (247, 253, 252, 246), (248, 254, 253, 247), (249, 255, 254, 248), (251, 257, 256, 250), (252, 258, 257, 251), (253, 259, 258, 252), (254, 260, 259, 253), (255, 261, 260, 254), (257, 263, 262, 256), (258, 264, 263, 257), (259, 265, 264, 258), (260, 266, 265, 259), (261, 267, 266, 260), (263, 209, 208, 262), (264, 210, 209, 263), (265, 211, 210, 264), (266, 212, 211, 265), (267, 213, 212, 266), (269, 271, 270, 268), (271, 273, 272, 270), (273, 275, 274, 272), (275, 277, 276, 274), (277, 279, 278, 276), (279, 281, 280, 278), (281, 283, 282, 280), (283, 285, 284, 282), (285, 287, 286, 284), (287, 269, 268, 286), (289, 295, 294, 288), (290, 296, 295, 289), (291, 297, 296, 290), (292, 298, 297, 291), (293, 299, 298, 292), (295, 301, 300, 294), (296, 302, 301, 295), (297, 303, 302, 296), (298, 304, 303, 297), (299, 305, 304, 298), (301, 307, 306, 300), (302, 308, 307, 301), (303, 309, 308, 302), (304, 310, 309, 303), (305, 311, 310, 304), (307, 313, 312, 306), (308, 314, 313, 307), (309, 315, 314, 308), (310, 316, 315, 309), (311, 317, 316, 310), (313, 319, 318, 312), (314, 320, 319, 313), (315, 321, 320, 314), (316, 322, 321, 315), (317, 323, 322, 316), (319, 325, 324, 318), (320, 326, 325, 319), (321, 327, 326, 320), (322, 328, 327, 321), (323, 329, 328, 322), (325, 331, 330, 324), (326, 332, 331, 325), (327, 333, 332, 326), (328, 334, 333, 327), (329, 335, 334, 328), (331, 337, 336, 330), (332, 338, 337, 331), (333, 339, 338, 332), (334, 340, 339, 333), (335, 341, 340, 334), (337, 343, 342, 336), (338, 344, 343, 337), (339, 345, 344, 338), (340, 346, 345, 339), (341, 347, 346, 340), (343, 289, 288, 342), (344, 290, 289, 343), (345, 291, 290, 344), (346, 292, 291, 345), (347, 293, 292, 346), (349, 355, 354, 348), (350, 356, 355, 349), (351, 357, 356, 350), (352, 358, 357, 351), (353, 359, 358, 352), (355, 361, 360, 354), (356, 362, 361, 355), (357, 363, 362, 356), (358, 364, 363, 357), (359, 365, 364, 358), (361, 367, 366, 360), (362, 368, 367, 361), (363, 369, 368, 362), (364, 370, 369, 363), (365, 371, 370, 364), (367, 373, 372, 366), (368, 374, 373, 367), (369, 375, 374, 368), (370, 376, 375, 369), (371, 377, 376, 370), (373, 379, 378, 372), (374, 380, 379, 373), (375, 381, 380, 374), (376, 382, 381, 375), (377, 383, 382, 376), (379, 385, 384, 378), (380, 386, 385, 379), (381, 387, 386, 380), (382, 388, 387, 381), (383, 389, 388, 382), (385, 391, 390, 384), (386, 392, 391, 385), (387, 393, 392, 386), (388, 394, 393, 387), (389, 395, 394, 388), (391, 397, 396, 390), (392, 398, 397, 391), (393, 399, 398, 392), (394, 400, 399, 393), (395, 401, 400, 394), (397, 403, 402, 396), (398, 404, 403, 397), (399, 405, 404, 398), (400, 406, 405, 399), (401, 407, 406, 400), (403, 409, 408, 402), (404, 410, 409, 403), (405, 411, 410, 404), (406, 412, 411, 405), (407, 413, 412, 406), (409, 415, 414, 408), (410, 416, 415, 409), (411, 417, 416, 410), (412, 418, 417, 411), (413, 419, 418, 412), (415, 349, 348, 414), (416, 350, 349, 415), (417, 351, 350, 416), (418, 352, 351, 417), (419, 353, 352, 418), (421, 423, 422, 420), (423, 425, 424, 422), (425, 427, 426, 424), (427, 429, 428, 426), (429, 431, 430, 428), (431, 433, 432, 430), (433, 435, 434, 432), (435, 437, 436, 434), (437, 439, 438, 436), (439, 441, 440, 438), (441, 443, 442, 440), (443, 421, 420, 442), (445, 451, 450, 444), (446, 452, 451, 445), (447, 453, 452, 446), (448, 454, 453, 447), (449, 455, 454, 448), (451, 457, 456, 450), (452, 458, 457, 451), (453, 459, 458, 452), (454, 460, 459, 453), (455, 461, 460, 454), (457, 463, 462, 456), (458, 464, 463, 457), (459, 465, 464, 458), (460, 466, 465, 459), (461, 467, 466, 460), (463, 469, 468, 462), (464, 470, 469, 463), (465, 471, 470, 464), (466, 472, 471, 465), (467, 473, 472, 466), (469, 475, 474, 468), (470, 476, 475, 469), (471, 477, 476, 470), (472, 478, 477, 471), (473, 479, 478, 472), (475, 481, 480, 474), (476, 482, 481, 475), (477, 483, 482, 476), (478, 484, 483, 477), (479, 485, 484, 478), (481, 487, 486, 480), (482, 488, 487, 481), (483, 489, 488, 482), (484, 490, 489, 483), (485, 491, 490, 484), (487, 493, 492, 486), (488, 494, 493, 487), (489, 495, 494, 488), (490, 496, 495, 489), (491, 497, 496, 490), (493, 499, 498, 492), (494, 500, 499, 493), (495, 501, 500, 494), (496, 502, 501, 495), (497, 503, 502, 496), (499, 505, 504, 498), (500, 506, 505, 499), (501, 507, 506, 500), (502, 508, 507, 501), (503, 509, 508, 502), (505, 511, 510, 504), (506, 512, 511, 505), (507, 513, 512, 506), (508, 514, 513, 507), (509, 515, 514, 508), (511, 445, 444, 510), (512, 446, 445, 511), (513, 447, 446, 512), (514, 448, 447, 513), (515, 449, 448, 514), (517, 523, 522, 516), (518, 524, 523, 517), (519, 525, 524, 518), (520, 526, 525, 519), (521, 527, 526, 520), (523, 529, 528, 522), (524, 530, 529, 523), (525, 531, 530, 524), (526, 532, 531, 525), (527, 533, 532, 526), (529, 535, 534, 528), (530, 536, 535, 529), (531, 537, 536, 530), (532, 538, 537, 531), (533, 539, 538, 532), (535, 541, 540, 534), (536, 542, 541, 535), (537, 543, 542, 536), (538, 544, 543, 537), (539, 545, 544, 538), (541, 547, 546, 540), (542, 548, 547, 541), (543, 549, 548, 542), (544, 550, 549, 543), (545, 551, 550, 544), (547, 553, 552, 546), (548, 554, 553, 547), (549, 555, 554, 548), (550, 556, 555, 549), (551, 557, 556, 550), (553, 559, 558, 552), (554, 560, 559, 553), (555, 561, 560, 554), (556, 562, 561, 555), (557, 563, 562, 556), (559, 565, 564, 558), (560, 566, 565, 559), (561, 567, 566, 560), (562, 568, 567, 561), (563, 569, 568, 562), (565, 571, 570, 564), (566, 572, 571, 565), (567, 573, 572, 566), (568, 574, 573, 567), (569, 575, 574, 568), (571, 577, 576, 570), (572, 578, 577, 571), (573, 579, 578, 572), (574, 580, 579, 573), (575, 581, 580, 574), (577, 583, 582, 576), (578, 584, 583, 577), (579, 585, 584, 578), (580, 586, 585, 579), (581, 587, 586, 580), (583, 517, 516, 582), (584, 518, 517, 583), (585, 519, 518, 584), (586, 520, 519, 585), (587, 521, 520, 586), (589, 591, 590, 588), (591, 593, 592, 590), (593, 595, 594, 592), (595, 597, 596, 594), (597, 599, 598, 596), (599, 601, 600, 598), (601, 603, 602, 600), (603, 605, 604, 602), (605, 607, 606, 604), (607, 609, 608, 606), (609, 611, 610, 608), (611, 589, 588, 610), (613, 619, 618, 612), (614, 620, 619, 613), (615, 621, 620, 614), (616, 622, 621, 615), (617, 623, 622, 616), (619, 625, 624, 618), (620, 626, 625, 619), (621, 627, 626, 620), (622, 628, 627, 621), (623, 629, 628, 622), (625, 631, 630, 624), (626, 632, 631, 625), (627, 633, 632, 626), (628, 634, 633, 627), (629, 635, 634, 628), (631, 637, 636, 630), (632, 638, 637, 631), (633, 639, 638, 632), (634, 640, 639, 633), (635, 641, 640, 634), (637, 643, 642, 636), (638, 644, 643, 637), (639, 645, 644, 638), (640, 646, 645, 639), (641, 647, 646, 640), (643, 649, 648, 642), (644, 650, 649, 643), (645, 651, 650, 644), (646, 652, 651, 645), (647, 653, 652, 646), (649, 655, 654, 648), (650, 656, 655, 649), (651, 657, 656, 650), (652, 658, 657, 651), (653, 659, 658, 652), (655, 661, 660, 654), (656, 662, 661, 655), (657, 663, 662, 656), (658, 664, 663, 657), (659, 665, 664, 658), (661, 667, 666, 660), (662, 668, 667, 661), (663, 669, 668, 662), (664, 670, 669, 663), (665, 671, 670, 664), (667, 673, 672, 666), (668, 674, 673, 667), (669, 675, 674, 668), (670, 676, 675, 669), (671, 677, 676, 670), (673, 679, 678, 672), (674, 680, 679, 673), (675, 681, 680, 674), (676, 682, 681, 675), (677, 683, 682, 676), (679, 613, 612, 678), (680, 614, 613, 679), (681, 615, 614, 680), (682, 616, 615, 681), (683, 617, 616, 682), (685, 691, 690, 684), (686, 692, 691, 685), (687, 693, 692, 686), (688, 694, 693, 687), (689, 695, 694, 688), (691, 697, 696, 690), (692, 698, 697, 691), (693, 699, 698, 692), (694, 700, 699, 693), (695, 701, 700, 694), (697, 703, 702, 696), (698, 704, 703, 697), (699, 705, 704, 698), (700, 706, 705, 699), (701, 707, 706, 700), (703, 709, 708, 702), (704, 710, 709, 703), (705, 711, 710, 704), (706, 712, 711, 705), (707, 713, 712, 706), (709, 715, 714, 708), (710, 716, 715, 709), (711, 717, 716, 710), (712, 718, 717, 711), (713, 719, 718, 712), (715, 721, 720, 714), (716, 722, 721, 715), (717, 723, 722, 716), (718, 724, 723, 717), (719, 725, 724, 718), (721, 727, 726, 720), (722, 728, 727, 721), (723, 729, 728, 722), (724, 730, 729, 723), (725, 731, 730, 724), (727, 733, 732, 726), (728, 734, 733, 727), (729, 735, 734, 728), (730, 736, 735, 729), (731, 737, 736, 730), (733, 739, 738, 732), (734, 740, 739, 733), (735, 741, 740, 734), (736, 742, 741, 735), (737, 743, 742, 736), (739, 685, 684, 738), (740, 686, 685, 739), (741, 687, 686, 740), (742, 688, 687, 741), (743, 689, 688, 742), (745, 747, 746, 744), (747, 749, 748, 746), (749, 751, 750, 748), (751, 753, 752, 750), (753, 755, 754, 752), (755, 757, 756, 754), (757, 759, 758, 756), (759, 761, 760, 758), (761, 763, 762, 760), (763, 745, 744, 762), (765, 771, 770, 764), (766, 772, 771, 765), (767, 773, 772, 766), (768, 774, 773, 767), (769, 775, 774, 768), (771, 777, 776, 770), (772, 778, 777, 771), (773, 779, 778, 772), (774, 780, 779, 773), (775, 781, 780, 774), (777, 783, 782, 776), (778, 784, 783, 777), (779, 785, 784, 778), (780, 786, 785, 779), (781, 787, 786, 780), (783, 789, 788, 782), (784, 790, 789, 783), (785, 791, 790, 784), (786, 792, 791, 785), (787, 793, 792, 786), (789, 795, 794, 788), (790, 796, 795, 789), (791, 797, 796, 790), (792, 798, 797, 791), (793, 799, 798, 792), (795, 801, 800, 794), (796, 802, 801, 795), (797, 803, 802, 796), (798, 804, 803, 797), (799, 805, 804, 798), (801, 807, 806, 800), (802, 808, 807, 801), (803, 809, 808, 802), (804, 810, 809, 803), (805, 811, 810, 804), (807, 813, 812, 806), (808, 814, 813, 807), (809, 815, 814, 808), (810, 816, 815, 809), (811, 817, 816, 810), (813, 819, 818, 812), (814, 820, 819, 813), (815, 821, 820, 814), (816, 822, 821, 815), (817, 823, 822, 816), (819, 765, 764, 818), (820, 766, 765, 819), (821, 767, 766, 820), (822, 768, 767, 821), (823, 769, 768, 822), (825, 831, 830, 824), (826, 832, 831, 825), (827, 833, 832, 826), (828, 834, 833, 827), (829, 835, 834, 828), (831, 837, 836, 830), (832, 838, 837, 831), (833, 839, 838, 832), (834, 840, 839, 833), (835, 841, 840, 834), (837, 843, 842, 836), (838, 844, 843, 837), (839, 845, 844, 838), (840, 846, 845, 839), (841, 847, 846, 840), (843, 849, 848, 842), (844, 850, 849, 843), (845, 851, 850, 844), (846, 852, 851, 845), (847, 853, 852, 846), (849, 855, 854, 848), (850, 856, 855, 849), (851, 857, 856, 850), (852, 858, 857, 851), (853, 859, 858, 852), (855, 861, 860, 854), (856, 862, 861, 855), (857, 863, 862, 856), (858, 864, 863, 857), (859, 865, 864, 858), (861, 867, 866, 860), (862, 868, 867, 861), (863, 869, 868, 862), (864, 870, 869, 863), (865, 871, 870, 864), (867, 873, 872, 866), (868, 874, 873, 867), (869, 875, 874, 868), (870, 876, 875, 869), (871, 877, 876, 870), (873, 879, 878, 872), (874, 880, 879, 873), (875, 881, 880, 874), (876, 882, 881, 875), (877, 883, 882, 876), (879, 885, 884, 878), (880, 886, 885, 879), (881, 887, 886, 880), (882, 888, 887, 881), (883, 889, 888, 882), (885, 891, 890, 884), (886, 892, 891, 885), (887, 893, 892, 886), (888, 894, 893, 887), (889, 895, 894, 888), (891, 897, 896, 890), (892, 898, 897, 891), (893, 899, 898, 892), (894, 900, 899, 893), (895, 901, 900, 894), (897, 903, 902, 896), (898, 904, 903, 897), (899, 905, 904, 898), (900, 906, 905, 899), (901, 907, 906, 900), (903, 825, 824, 902), (904, 826, 825, 903), (905, 827, 826, 904), (906, 828, 827, 905), (907, 829, 828, 906), (909, 911, 910, 908), (911, 913, 912, 910), (913, 915, 914, 912), (915, 917, 916, 914), (917, 919, 918, 916), (919, 921, 920, 918), (921, 923, 922, 920), (923, 925, 924, 922), (925, 927, 926, 924), (927, 929, 928, 926), (929, 931, 930, 928), (931, 933, 932, 930), (933, 935, 934, 932), (935, 909, 908, 934), (937, 943, 942, 936), (938, 944, 943, 937), (939, 945, 944, 938), (940, 946, 945, 939), (941, 947, 946, 940), (943, 949, 948, 942), (944, 950, 949, 943), (945, 951, 950, 944), (946, 952, 951, 945), (947, 953, 952, 946), (949, 955, 954, 948), (950, 956, 955, 949), (951, 957, 956, 950), (952, 958, 957, 951), (953, 959, 958, 952), (955, 961, 960, 954), (956, 962, 961, 955), (957, 963, 962, 956), (958, 964, 963, 957), (959, 965, 964, 958), (961, 967, 966, 960), (962, 968, 967, 961), (963, 969, 968, 962), (964, 970, 969, 963), (965, 971, 970, 964), (967, 973, 972, 966), (968, 974, 973, 967), (969, 975, 974, 968), (970, 976, 975, 969), (971, 977, 976, 970), (973, 979, 978, 972), (974, 980, 979, 973), (975, 981, 980, 974), (976, 982, 981, 975), (977, 983, 982, 976), (979, 985, 984, 978), (980, 986, 985, 979), (981, 987, 986, 980), (982, 988, 987, 981), (983, 989, 988, 982), (985, 991, 990, 984), (986, 992, 991, 985), (987, 993, 992, 986), (988, 994, 993, 987), (989, 995, 994, 988), (991, 997, 996, 990), (992, 998, 997, 991), (993, 999, 998, 992), (994, 1000, 999, 993), (995, 1001, 1000, 994), (997, 1003, 1002, 996), (998, 1004, 1003, 997), (999, 1005, 1004, 998), (1000, 1006, 1005, 999), (1001, 1007, 1006, 1000), (1003, 1009, 1008, 1002), (1004, 1010, 1009, 1003), (1005, 1011, 1010, 1004), (1006, 1012, 1011, 1005), (1007, 1013, 1012, 1006), (1009, 1015, 1014, 1008), (1010, 1016, 1015, 1009), (1011, 1017, 1016, 1010), (1012, 1018, 1017, 1011), (1013, 1019, 1018, 1012), (1015, 937, 936, 1014), (1016, 938, 937, 1015), (1017, 939, 938, 1016), (1018, 940, 939, 1017), (1019, 941, 940, 1018), (1021, 1027, 1026, 1020), (1022, 1028, 1027, 1021), (1023, 1029, 1028, 1022), (1024, 1030, 1029, 1023), (1025, 1031, 1030, 1024), (1027, 1033, 1032, 1026), (1028, 1034, 1033, 1027), (1029, 1035, 1034, 1028), (1030, 1036, 1035, 1029), (1031, 1037, 1036, 1030), (1033, 1039, 1038, 1032), (1034, 1040, 1039, 1033), (1035, 1041, 1040, 1034), (1036, 1042, 1041, 1035), (1037, 1043, 1042, 1036), (1039, 1045, 1044, 1038), (1040, 1046, 1045, 1039), (1041, 1047, 1046, 1040), (1042, 1048, 1047, 1041), (1043, 1049, 1048, 1042), (1045, 1051, 1050, 1044), (1046, 1052, 1051, 1045), (1047, 1053, 1052, 1046), (1048, 1054, 1053, 1047), (1049, 1055, 1054, 1048), (1051, 1057, 1056, 1050), (1052, 1058, 1057, 1051), (1053, 1059, 1058, 1052), (1054, 1060, 1059, 1053), (1055, 1061, 1060, 1054), (1057, 1021, 1020, 1056), (1058, 1022, 1021, 1057), (1059, 1023, 1022, 1058), (1060, 1024, 1023, 1059), (1061, 1025, 1024, 1060), (1063, 1065, 1064, 1062), (1065, 1067, 1066, 1064), (1067, 1069, 1068, 1066), (1069, 1071, 1070, 1068), (1071, 1073, 1072, 1070), (1073, 1075, 1074, 1072), (1075, 1063, 1062, 1074), (1077, 1083, 1082, 1076), (1078, 1084, 1083, 1077), (1079, 1085, 1084, 1078), (1080, 1086, 1085, 1079), (1081, 1087, 1086, 1080), (1083, 1089, 1088, 1082), (1084, 1090, 1089, 1083), (1085, 1091, 1090, 1084), (1086, 1092, 1091, 1085), (1087, 1093, 1092, 1086), (1089, 1095, 1094, 1088), (1090, 1096, 1095, 1089), (1091, 1097, 1096, 1090), (1092, 1098, 1097, 1091), (1093, 1099, 1098, 1092), (1095, 1101, 1100, 1094), (1096, 1102, 1101, 1095), (1097, 1103, 1102, 1096), (1098, 1104, 1103, 1097), (1099, 1105, 1104, 1098), (1101, 1107, 1106, 1100), (1102, 1108, 1107, 1101), (1103, 1109, 1108, 1102), (1104, 1110, 1109, 1103), (1105, 1111, 1110, 1104), (1107, 1113, 1112, 1106), (1108, 1114, 1113, 1107), (1109, 1115, 1114, 1108), (1110, 1116, 1115, 1109), (1111, 1117, 1116, 1110), (1113, 1077, 1076, 1112), (1114, 1078, 1077, 1113), (1115, 1079, 1078, 1114), (1116, 1080, 1079, 1115), (1117, 1081, 1080, 1116), (1119, 1125, 1124, 1118), (1120, 1126, 1125, 1119), (1121, 1127, 1126, 1120), (1122, 1128, 1127, 1121), (1123, 1129, 1128, 1122), (1125, 1131, 1130, 1124), (1126, 1132, 1131, 1125), (1127, 1133, 1132, 1126), (1128, 1134, 1133, 1127), (1129, 1135, 1134, 1128), (1131, 1137, 1136, 1130), (1132, 1138, 1137, 1131), (1133, 1139, 1138, 1132), (1134, 1140, 1139, 1133), (1135, 1141, 1140, 1134), (1137, 1143, 1142, 1136), (1138, 1144, 1143, 1137), (1139, 1145, 1144, 1138), (1140, 1146, 1145, 1139), (1141, 1147, 1146, 1140), (1143, 1119, 1118, 1142), (1144, 1120, 1119, 1143), (1145, 1121, 1120, 1144), (1146, 1122, 1121, 1145), (1147, 1123, 1122, 1146), (1149, 1151, 1150, 1148), (1151, 1153, 1152, 1150), (1153, 1155, 1154, 1152), (1155, 1157, 1156, 1154), (1157, 1149, 1148, 1156), (1159, 1165, 1164, 1158), (1160, 1166, 1165, 1159), (1161, 1167, 1166, 1160), (1162, 1168, 1167, 1161), (1163, 1169, 1168, 1162), (1165, 1171, 1170, 1164), (1166, 1172, 1171, 1165), (1167, 1173, 1172, 1166), (1168, 1174, 1173, 1167), (1169, 1175, 1174, 1168), (1171, 1177, 1176, 1170), (1172, 1178, 1177, 1171), (1173, 1179, 1178, 1172), (1174, 1180, 1179, 1173), (1175, 1181, 1180, 1174), (1177, 1183, 1182, 1176), (1178, 1184, 1183, 1177), (1179, 1185, 1184, 1178), (1180, 1186, 1185, 1179), (1181, 1187, 1186, 1180), (1183, 1159, 1158, 1182), (1184, 1160, 1159, 1183), (1185, 1161, 1160, 1184), (1186, 1162, 1161, 1185), (1187, 1163, 1162, 1186), (1189, 1195, 1194, 1188), (1190, 1196, 1195, 1189), (1191, 1197, 1196, 1190), (1192, 1198, 1197, 1191), (1193, 1199, 1198, 1192), (1195, 1201, 1200, 1194), (1196, 1202, 1201, 1195), (1197, 1203, 1202, 1196), (1198, 1204, 1203, 1197), (1199, 1205, 1204, 1198), (1201, 1207, 1206, 1200), (1202, 1208, 1207, 1201), (1203, 1209, 1208, 1202), (1204, 1210, 1209, 1203), (1205, 1211, 1210, 1204), (1207, 1213, 1212, 1206), (1208, 1214, 1213, 1207), (1209, 1215, 1214, 1208), (1210, 1216, 1215, 1209), (1211, 1217, 1216, 1210), (1213, 1219, 1218, 1212), (1214, 1220, 1219, 1213), (1215, 1221, 1220, 1214), (1216, 1222, 1221, 1215), (1217, 1223, 1222, 1216), (1219, 1225, 1224, 1218), (1220, 1226, 1225, 1219), (1221, 1227, 1226, 1220), (1222, 1228, 1227, 1221), (1223, 1229, 1228, 1222), (1225, 1231, 1230, 1224), (1226, 1232, 1231, 1225), (1227, 1233, 1232, 1226), (1228, 1234, 1233, 1227), (1229, 1235, 1234, 1228), (1231, 1189, 1188, 1230), (1232, 1190, 1189, 1231), (1233, 1191, 1190, 1232), (1234, 1192, 1191, 1233), (1235, 1193, 1192, 1234), (1237, 1239, 1238, 1236), (1239, 1241, 1240, 1238), (1241, 1243, 1242, 1240), (1243, 1245, 1244, 1242), (1245, 1247, 1246, 1244), (1247, 1249, 1248, 1246), (1249, 1251, 1250, 1248), (1251, 1237, 1236, 1250), (1253, 1259, 1258, 1252), (1254, 1260, 1259, 1253), (1255, 1261, 1260, 1254), (1256, 1262, 1261, 1255), (1257, 1263, 1262, 1256), (1259, 1265, 1264, 1258), (1260, 1266, 1265, 1259), (1261, 1267, 1266, 1260), (1262, 1268, 1267, 1261), (1263, 1269, 1268, 1262), (1265, 1271, 1270, 1264), (1266, 1272, 1271, 1265), (1267, 1273, 1272, 1266), (1268, 1274, 1273, 1267), (1269, 1275, 1274, 1268), (1271, 1277, 1276, 1270), (1272, 1278, 1277, 1271), (1273, 1279, 1278, 1272), (1274, 1280, 1279, 1273), (1275, 1281, 1280, 1274), (1277, 1283, 1282, 1276), (1278, 1284, 1283, 1277), (1279, 1285, 1284, 1278), (1280, 1286, 1285, 1279), (1281, 1287, 1286, 1280), (1283, 1289, 1288, 1282), (1284, 1290, 1289, 1283), (1285, 1291, 1290, 1284), (1286, 1292, 1291, 1285), (1287, 1293, 1292, 1286), (1289, 1295, 1294, 1288), (1290, 1296, 1295, 1289), (1291, 1297, 1296, 1290), (1292, 1298, 1297, 1291), (1293, 1299, 1298, 1292), (1295, 1253, 1252, 1294), (1296, 1254, 1253, 1295), (1297, 1255, 1254, 1296), (1298, 1256, 1255, 1297), (1299, 1257, 1256, 1298), (1301, 1307, 1306, 1300), (1302, 1308, 1307, 1301), (1303, 1309, 1308, 1302), (1304, 1310, 1309, 1303), (1305, 1311, 1310, 1304), (1307, 1313, 1312, 1306), (1308, 1314, 1313, 1307), (1309, 1315, 1314, 1308), (1310, 1316, 1315, 1309), (1311, 1317, 1316, 1310), (1313, 1319, 1318, 1312), (1314, 1320, 1319, 1313), (1315, 1321, 1320, 1314), (1316, 1322, 1321, 1315), (1317, 1323, 1322, 1316), (1319, 1301, 1300, 1318), (1320, 1302, 1301, 1319), (1321, 1303, 1302, 1320), (1322, 1304, 1303, 1321), (1323, 1305, 1304, 1322), (1325, 1327, 1326, 1324), (1327, 1329, 1328, 1326), (1329, 1331, 1330, 1328), (1331, 1325, 1324, 1330), (1333, 1339, 1338, 1332), (1334, 1340, 1339, 1333), (1335, 1341, 1340, 1334), (1336, 1342, 1341, 1335), (1337, 1343, 1342, 1336), (1339, 1345, 1344, 1338), (1340, 1346, 1345, 1339), (1341, 1347, 1346, 1340), (1342, 1348, 1347, 1341), (1343, 1349, 1348, 1342), (1345, 1351, 1350, 1344), (1346, 1352, 1351, 1345), (1347, 1353, 1352, 1346), (1348, 1354, 1353, 1347), (1349, 1355, 1354, 1348), (1351, 1333, 1332, 1350), (1352, 1334, 1333, 1351), (1353, 1335, 1334, 1352), (1354, 1336, 1335, 1353), (1355, 1337, 1336, 1354), (1357, 1363, 1362, 1356), (1358, 1364, 1363, 1357), (1359, 1365, 1364, 1358), (1360, 1366, 1365, 1359), (1361, 1367, 1366, 1360), (1363, 1369, 1368, 1362), (1364, 1370, 1369, 1363), (1365, 1371, 1370, 1364), (1366, 1372, 1371, 1365), (1367, 1373, 1372, 1366), (1369, 1375, 1374, 1368), (1370, 1376, 1375, 1369), (1371, 1377, 1376, 1370), (1372, 1378, 1377, 1371), (1373, 1379, 1378, 1372), (1375, 1357, 1356, 1374), (1376, 1358, 1357, 1375), (1377, 1359, 1358, 1376), (1378, 1360, 1359, 1377), (1379, 1361, 1360, 1378), (1381, 1383, 1382, 1380), (1383, 1385, 1384, 1382), (1385, 1387, 1386, 1384), (1387, 1381, 1380, 1386), (1389, 1395, 1394, 1388), (1390, 1396, 1395, 1389), (1391, 1397, 1396, 1390), (1392, 1398, 1397, 1391), (1393, 1399, 1398, 1392), (1395, 1401, 1400, 1394), (1396, 1402, 1401, 1395), (1397, 1403, 1402, 1396), (1398, 1404, 1403, 1397), (1399, 1405, 1404, 1398), (1401, 1407, 1406, 1400), (1402, 1408, 1407, 1401), (1403, 1409, 1408, 1402), (1404, 1410, 1409, 1403), (1405, 1411, 1410, 1404), (1407, 1389, 1388, 1406), (1408, 1390, 1389, 1407), (1409, 1391, 1390, 1408), (1410, 1392, 1391, 1409), (1411, 1393, 1392, 1410), (1413, 1419, 1418, 1412), (1414, 1420, 1419, 1413), (1415, 1421, 1420, 1414), (1416, 1422, 1421, 1415), (1417, 1423, 1422, 1416), (1419, 1425, 1424, 1418), (1420, 1426, 1425, 1419), (1421, 1427, 1426, 1420), (1422, 1428, 1427, 1421), (1423, 1429, 1428, 1422), (1425, 1431, 1430, 1424), (1426, 1432, 1431, 1425), (1427, 1433, 1432, 1426), (1428, 1434, 1433, 1427), (1429, 1435, 1434, 1428), (1431, 1437, 1436, 1430), (1432, 1438, 1437, 1431), (1433, 1439, 1438, 1432), (1434, 1440, 1439, 1433), (1435, 1441, 1440, 1434), (1437, 1443, 1442, 1436), (1438, 1444, 1443, 1437), (1439, 1445, 1444, 1438), (1440, 1446, 1445, 1439), (1441, 1447, 1446, 1440), (1443, 1449, 1448, 1442), (1444, 1450, 1449, 1443), (1445, 1451, 1450, 1444), (1446, 1452, 1451, 1445), (1447, 1453, 1452, 1446), (1449, 1455, 1454, 1448), (1450, 1456, 1455, 1449), (1451, 1457, 1456, 1450), (1452, 1458, 1457, 1451), (1453, 1459, 1458, 1452), (1455, 1461, 1460, 1454), (1456, 1462, 1461, 1455), (1457, 1463, 1462, 1456), (1458, 1464, 1463, 1457), (1459, 1465, 1464, 1458), (1461, 1467, 1466, 1460), (1462, 1468, 1467, 1461), (1463, 1469, 1468, 1462), (1464, 1470, 1469, 1463), (1465, 1471, 1470, 1464), (1467, 1413, 1412, 1466), (1468, 1414, 1413, 1467), (1469, 1415, 1414, 1468), (1470, 1416, 1415, 1469), (1471, 1417, 1416, 1470), (1473, 1475, 1474, 1472), (1475, 1477, 1476, 1474), (1477, 1479, 1478, 1476), (1479, 1481, 1480, 1478), (1481, 1483, 1482, 1480), (1483, 1485, 1484, 1482), (1485, 1487, 1486, 1484), (1487, 1489, 1488, 1486), (1489, 1491, 1490, 1488), (1491, 1473, 1472, 1490), (1493, 1499, 1498, 1492), (1494, 1500, 1499, 1493), (1495, 1501, 1500, 1494), (1496, 1502, 1501, 1495), (1497, 1503, 1502, 1496), (1499, 1505, 1504, 1498), (1500, 1506, 1505, 1499), (1501, 1507, 1506, 1500), (1502, 1508, 1507, 1501), (1503, 1509, 1508, 1502), (1505, 1511, 1510, 1504), (1506, 1512, 1511, 1505), (1507, 1513, 1512, 1506), (1508, 1514, 1513, 1507), (1509, 1515, 1514, 1508), (1511, 1517, 1516, 1510), (1512, 1518, 1517, 1511), (1513, 1519, 1518, 1512), (1514, 1520, 1519, 1513), (1515, 1521, 1520, 1514), (1517, 1523, 1522, 1516), (1518, 1524, 1523, 1517), (1519, 1525, 1524, 1518), (1520, 1526, 1525, 1519), (1521, 1527, 1526, 1520), (1523, 1529, 1528, 1522), (1524, 1530, 1529, 1523), (1525, 1531, 1530, 1524), (1526, 1532, 1531, 1525), (1527, 1533, 1532, 1526), (1529, 1535, 1534, 1528), (1530, 1536, 1535, 1529), (1531, 1537, 1536, 1530), (1532, 1538, 1537, 1531), (1533, 1539, 1538, 1532), (1535, 1541, 1540, 1534), (1536, 1542, 1541, 1535), (1537, 1543, 1542, 1536), (1538, 1544, 1543, 1537), (1539, 1545, 1544, 1538), (1541, 1547, 1546, 1540), (1542, 1548, 1547, 1541), (1543, 1549, 1548, 1542), (1544, 1550, 1549, 1543), (1545, 1551, 1550, 1544), (1547, 1493, 1492, 1546), (1548, 1494, 1493, 1547), (1549, 1495, 1494, 1548), (1550, 1496, 1495, 1549), (1551, 1497, 1496, 1550), (1553, 1559, 1558, 1552), (1554, 1560, 1559, 1553), (1555, 1561, 1560, 1554), (1556, 1562, 1561, 1555), (1557, 1563, 1562, 1556), (1559, 1565, 1564, 1558), (1560, 1566, 1565, 1559), (1561, 1567, 1566, 1560), (1562, 1568, 1567, 1561), (1563, 1569, 1568, 1562), (1565, 1571, 1570, 1564), (1566, 1572, 1571, 1565), (1567, 1573, 1572, 1566), (1568, 1574, 1573, 1567), (1569, 1575, 1574, 1568), (1571, 1577, 1576, 1570), (1572, 1578, 1577, 1571), (1573, 1579, 1578, 1572), (1574, 1580, 1579, 1573), (1575, 1581, 1580, 1574), (1577, 1583, 1582, 1576), (1578, 1584, 1583, 1577), (1579, 1585, 1584, 1578), (1580, 1586, 1585, 1579), (1581, 1587, 1586, 1580), (1583, 1589, 1588, 1582), (1584, 1590, 1589, 1583), (1585, 1591, 1590, 1584), (1586, 1592, 1591, 1585), (1587, 1593, 1592, 1586), (1589, 1595, 1594, 1588), (1590, 1596, 1595, 1589), (1591, 1597, 1596, 1590), (1592, 1598, 1597, 1591), (1593, 1599, 1598, 1592), (1595, 1553, 1552, 1594), (1596, 1554, 1553, 1595), (1597, 1555, 1554, 1596), (1598, 1556, 1555, 1597), (1599, 1557, 1556, 1598), (1601, 1603, 1602, 1600), (1603, 1605, 1604, 1602), (1605, 1607, 1606, 1604), (1607, 1609, 1608, 1606), (1609, 1611, 1610, 1608), (1611, 1613, 1612, 1610), (1613, 1615, 1614, 1612), (1615, 1601, 1600, 1614), (1617, 1623, 1622, 1616), (1618, 1624, 1623, 1617), (1619, 1625, 1624, 1618), (1620, 1626, 1625, 1619), (1621, 1627, 1626, 1620), (1623, 1629, 1628, 1622), (1624, 1630, 1629, 1623), (1625, 1631, 1630, 1624), (1626, 1632, 1631, 1625), (1627, 1633, 1632, 1626), (1629, 1635, 1634, 1628), (1630, 1636, 1635, 1629), (1631, 1637, 1636, 1630), (1632, 1638, 1637, 1631), (1633, 1639, 1638, 1632), (1635, 1641, 1640, 1634), (1636, 1642, 1641, 1635), (1637, 1643, 1642, 1636), (1638, 1644, 1643, 1637), (1639, 1645, 1644, 1638), (1641, 1647, 1646, 1640), (1642, 1648, 1647, 1641), (1643, 1649, 1648, 1642), (1644, 1650, 1649, 1643), (1645, 1651, 1650, 1644), (1647, 1653, 1652, 1646), (1648, 1654, 1653, 1647), (1649, 1655, 1654, 1648), (1650, 1656, 1655, 1649), (1651, 1657, 1656, 1650), (1653, 1659, 1658, 1652), (1654, 1660, 1659, 1653), (1655, 1661, 1660, 1654), (1656, 1662, 1661, 1655), (1657, 1663, 1662, 1656), (1659, 1617, 1616, 1658), (1660, 1618, 1617, 1659), (1661, 1619, 1618, 1660), (1662, 1620, 1619, 1661), (1663, 1621, 1620, 1662)])
me_mesh.polygons.foreach_set('use_smooth', [0, 0, 0, 0, 0, 0, 0, 0, 0, 0, 0, 0, 0, 0, 0, 0, 0, 0, 0, 0, 0, 0, 0, 0, 0, 0, 0, 0, 0, 0, 0, 0, 0, 0, 0, 0, 0, 0, 0, 0, 0, 0, 0, 0, 0, 0, 0, 0, 0, 0, 0, 0, 0, 0, 0, 0, 0, 0, 0, 0, 0, 0, 0, 0, 0, 0, 0, 0, 0, 0, 0, 0, 0, 0, 0, 0, 0, 0, 0, 0, 0, 0, 0, 0, 0, 0, 0, 0, 0, 0, 0, 0, 0, 0, 0, 0, 0, 0, 0, 0, 0, 0, 0, 0, 0, 0, 0, 0, 0, 0, 0, 0, 0, 0, 0, 0, 0, 0, 0, 0, 0, 0, 0, 0, 0, 0, 0, 0, 0, 0, 0, 0, 0, 0, 0, 0, 0, 0, 0, 0, 0, 0, 0, 0, 0, 0, 0, 0, 0, 0, 0, 0, 0, 0, 0, 0, 0, 0, 0, 0, 0, 0, 0, 0, 0, 0, 0, 0, 0, 0, 0, 0, 0, 0, 0, 0, 1, 1, 1, 1, 1, 1, 1, 1, 1, 1, 1, 1, 1, 1, 1, 1, 1, 1, 1, 1, 1, 1, 1, 1, 1, 1, 1, 1, 1, 1, 1, 1, 1, 1, 1, 1, 1, 1, 1, 1, 1, 1, 1, 1, 1, 1, 1, 1, 1, 1, 1, 1, 1, 1, 1, 1, 1, 1, 1, 1, 1, 1, 1, 1, 1, 1, 1, 1, 1, 1, 1, 1, 1, 1, 1, 1, 1, 1, 1, 1, 1, 1, 1, 1, 1, 1, 1, 1, 1, 1, 1, 1, 1, 1, 1, 1, 1, 1, 1, 1, 1, 1, 1, 1, 1, 1, 1, 1, 1, 1, 1, 1, 1, 1, 1, 1, 1, 1, 1, 1, 1, 1, 1, 1, 1, 1, 1, 1, 1, 1, 1, 1, 1, 1, 1, 1, 1, 1, 1, 1, 1, 1, 1, 1, 1, 1, 1, 1, 1, 1, 1, 1, 1, 1, 1, 1, 1, 1, 1, 1, 1, 1, 1, 1, 1, 1, 1, 1, 1, 1, 1, 1, 1, 1, 1, 1, 1, 1, 1, 1, 1, 1, 1, 1, 1, 1, 1, 1, 1, 1, 1, 1, 1, 1, 1, 1, 1, 1, 1, 1, 1, 1, 1, 1, 1, 1, 1, 1, 1, 1, 1, 1, 1, 1, 1, 1, 1, 1, 1, 1, 1, 1, 1, 1, 1, 1, 1, 1, 1, 1, 1, 1, 1, 1, 1, 1, 1, 1, 1, 1, 1, 1, 1, 1, 1, 1, 1, 1, 1, 1, 1, 1, 1, 1, 1, 1, 1, 1, 1, 1, 1, 1, 1, 1, 1, 1, 1, 1, 1, 1, 1, 1, 1, 1, 1, 1, 1, 1, 1, 1, 1, 1, 1, 1, 1, 1, 1, 1, 1, 1, 1, 1, 1, 1, 1, 1, 1, 1, 1, 1, 1, 1, 1, 1, 1, 1, 1, 1, 1, 1, 1, 1, 1, 1, 1, 1, 1, 1, 1, 1, 1, 1, 1, 1, 1, 1, 1, 1, 1, 1, 1, 1, 1, 1, 1, 1, 1, 1, 1, 1, 1, 1, 1, 1, 1, 1, 1, 1, 1, 1, 1, 1, 1, 1, 1, 1, 1, 1, 1, 1, 1, 1, 1, 1, 1, 1, 1, 1, 1, 1, 1, 1, 1, 1, 1, 1, 1, 1, 1, 1, 1, 1, 1, 1, 1, 1, 1, 1, 1, 1, 1, 1, 1, 1, 1, 1, 1, 1, 1, 1, 1, 1, 1, 1, 1, 1, 1, 1, 1, 1, 1, 1, 1, 1, 1, 1, 1, 1, 1, 1, 1, 1, 1, 1, 1, 1, 1, 1, 1, 1, 1, 1, 1, 1, 1, 1, 1, 1, 1, 1, 1, 1, 1, 1, 1, 1, 1, 1, 1, 1, 1, 1, 1, 1, 1, 1, 1, 1, 1, 1, 1, 1, 1, 1, 1, 1, 1, 1, 1, 1, 1, 1, 1, 1, 1, 1, 1, 1, 1, 1, 1, 1, 1, 1, 1, 1, 1, 1, 1, 1, 1, 1, 1, 1, 1, 1, 1, 1, 1, 1, 1, 1, 1, 1, 1, 1, 1, 1, 1, 1, 1, 1, 1, 1, 1, 1, 1, 1, 1, 1, 1, 1, 1, 1, 1, 1, 1, 1, 1, 1, 1, 1, 1, 1, 1, 1, 1, 1, 1, 1, 1, 1, 1, 1, 1, 1, 1, 1, 1, 1, 1, 1, 1, 1, 1, 1, 1, 1, 1, 1, 1, 1, 1, 1, 1, 1, 1, 1, 1, 1, 1, 1, 1, 1, 1, 1, 1, 1, 1, 1, 1, 1, 1, 1, 1, 1, 1, 1, 1, 1, 1, 1, 1, 1, 1, 1, 1, 1, 1, 1, 1, 1, 1, 1, 1, 1, 1, 1, 1, 1, 1, 1, 1, 1, 1, 1, 1, 1, 1, 1, 1, 1, 1, 1, 1, 1, 1, 1, 1, 1, 1, 1, 1, 1, 1, 1, 1, 1, 1, 1, 1, 1, 1, 1, 1, 1, 1, 1, 1, 1, 1, 1, 1, 1, 1, 1, 1, 1, 1, 1, 1, 1, 1, 1, 1, 1, 1, 1, 1, 1, 1, 1, 1, 1, 1, 1, 1, 1, 1, 1, 1, 1, 1, 1, 1, 1, 1, 1, 1, 1, 1, 1, 1, 1, 1, 1, 1, 1, 1, 1, 1, 1, 1, 1, 1, 1, 1, 1, 1, 1, 1, 1, 1, 1, 1, 1, 1, 1, 1, 1, 1, 1, 1, 1, 1, 1, 1, 1, 1, 1, 1, 1, 1, 1, 1, 1, 1, 1, 1, 1, 1, 1, 1, 1, 1, 1, 1, 1, 1, 1, 1, 1, 1, 1, 1, 1, 1, 1, 1, 1, 1, 1, 1, 1, 1, 1, 1, 1, 1, 1, 1, 1, 1, 1, 1, 1, 1, 1, 1, 1, 1, 1, 1, 1, 1, 1, 1, 1, 1, 1, 1, 1, 1, 1, 1, 1, 1, 1, 1, 1, 1, 1, 1, 1, 1, 1, 1, 1, 1, 1, 1, 1, 1, 1, 1, 1, 1, 1, 1, 1, 1, 1, 1, 1, 1, 1, 1, 1, 1, 1, 1, 1, 1, 1, 1, 1, 1, 1, 1, 1, 1, 1, 1, 1, 1, 1, 1, 1, 1, 1, 1, 1, 1, 1, 1, 1, 1, 1, 1, 1, 1, 1, 1, 1, 1, 1, 1, 1, 1, 1, 1, 1, 1, 1, 1, 1, 1, 1, 1, 1, 1, 1, 1, 1, 1, 1, 1, 1, 1, 1, 1, 1, 1, 1, 1, 1, 1, 1, 1, 1, 1, 1, 1, 1, 1, 1, 1, 1, 1, 1, 1, 1, 1, 1, 1, 1, 1, 1, 1, 1, 1, 1, 1, 1, 1, 1, 1, 1, 1, 1, 1, 1, 1, 1, 1, 1, 1, 1, 1, 1, 1, 1, 1, 1, 1, 1, 1, 1, 1, 1, 1, 1, 1, 1, 1, 1, 1, 1, 1, 1, 1, 1, 1, 1, 1, 1, 1, 1, 1, 1, 1, 1, 1, 1, 1, 1, 1, 1, 1, 1, 1, 1, 1, 1, 1, 1, 1, 1, 1, 1, 1, 1, 1, 1, 1, 1, 1, 1, 1, 1, 1, 1, 1, 1, 1, 1, 1, 1, 1, 1, 1, 1, 1, 1, 1, 1, 1, 1, 1, 1, 1, 1, 1, 1, 1, 1, 1, 1, 1, 1, 1, 1, 1, 1, 1, 1, 1, 1, 1, 1, 1, 1, 1, 1, 1, 1, 1, 1, 1, 1, 1, 1, 1, 1, 1, 1, 1, 1, 1, 1, 1, 1, 1, 1, 1, 1, 1, 1, 1, 1, 1, 1, 1, 1, 1, 1, 1, 1, 1, 1, 1, 1, 1, 1, 1, 1, 1, 1, 1, 1, 1, 1, 1, 1, 1, 1, 1, 1, 1, 1, 1, 1, 1, 1, 1, 1, 1, 1, 1, 1, 1, 1, 1, 1, 1, 1, 1, 1, 1, 1, 1, 1, 1, 1, 1, 1, 1, 1, 1, 1, 1, 1, 1, 1, 1, 1, 1, 1, 1, 1, 1, 1, 1, 1])
me_mesh.polygons.foreach_set('material_index', [0, 0, 0, 0, 0, 0, 0, 0, 0, 0, 0, 0, 0, 0, 0, 0, 0, 0, 0, 0, 0, 0, 0, 0, 0, 0, 0, 0, 0, 0, 0, 0, 0, 0, 0, 0, 0, 0, 0, 0, 0, 0, 0, 0, 0, 0, 0, 0, 0, 0, 0, 0, 0, 0, 0, 0, 0, 0, 0, 0, 0, 0, 0, 0, 0, 0, 0, 0, 0, 0, 0, 0, 0, 0, 0, 0, 0, 0, 0, 0, 0, 0, 0, 0, 0, 0, 0, 0, 0, 0, 0, 0, 0, 0, 0, 0, 0, 0, 0, 0, 0, 0, 0, 0, 0, 0, 0, 0, 0, 0, 0, 0, 0, 0, 0, 0, 0, 0, 0, 0, 0, 0, 0, 0, 0, 0, 0, 0, 0, 0, 0, 0, 0, 0, 0, 0, 0, 0, 0, 0, 0, 0, 0, 0, 0, 0, 0, 0, 0, 0, 0, 0, 0, 0, 0, 0, 0, 0, 0, 0, 0, 0, 0, 0, 0, 0, 0, 0, 0, 0, 0, 0, 0, 0, 0, 0, 0, 0, 0, 0, 0, 0, 0, 0, 0, 0, 0, 0, 0, 0, 0, 0, 0, 0, 0, 0, 0, 0, 0, 0, 0, 0, 0, 0, 0, 0, 0, 0, 0, 0, 0, 0, 0, 0, 0, 0, 0, 0, 0, 0, 0, 0, 0, 0, 0, 0, 1, 1, 1, 1, 0, 1, 1, 1, 1, 1, 0, 0, 0, 0, 0, 0, 0, 0, 0, 0, 0, 0, 0, 0, 0, 0, 0, 0, 0, 0, 0, 0, 0, 0, 0, 0, 0, 0, 0, 0, 1, 1, 1, 1, 1, 0, 0, 0, 0, 0, 0, 0, 0, 0, 0, 0, 0, 0, 0, 0, 0, 0, 0, 0, 0, 0, 0, 0, 0, 0, 0, 0, 0, 0, 0, 0, 0, 0, 0, 0, 0, 0, 0, 0, 0, 0, 0, 0, 0, 0, 0, 0, 0, 0, 0, 0, 0, 0, 0, 0, 0, 0, 0, 0, 0, 0, 0, 0, 0, 0, 0, 0, 0, 0, 0, 0, 0, 0, 0, 0, 1, 1, 1, 1, 1, 1, 1, 1, 1, 1, 1, 1, 0, 0, 0, 0, 0, 1, 1, 1, 1, 1, 1, 1, 1, 0, 0, 0, 0, 0, 0, 0, 0, 0, 0, 0, 0, 1, 1, 1, 1, 1, 0, 0, 0, 0, 0, 0, 0, 0, 0, 0, 0, 0, 0, 0, 0, 0, 0, 0, 0, 0, 0, 0, 0, 0, 0, 0, 0, 0, 0, 0, 0, 0, 0, 0, 0, 0, 0, 0, 0, 0, 0, 0, 0, 0, 0, 0, 0, 0, 0, 0, 0, 0, 0, 0, 0, 0, 0, 0, 0, 0, 0, 0, 0, 0, 0, 0, 0, 0, 0, 0, 0, 0, 0, 0, 0, 0, 0, 0, 0, 0, 0, 0, 0, 0, 0, 0, 0, 0, 0, 0, 1, 1, 1, 1, 1, 1, 1, 1, 1, 1, 1, 1, 0, 0, 0, 0, 0, 0, 0, 0, 0, 0, 0, 0, 0, 0, 0, 0, 0, 0, 0, 0, 0, 0, 0, 0, 0, 0, 0, 0, 0, 0, 0, 0, 0, 0, 0, 0, 0, 0, 0, 0, 0, 0, 0, 0, 0, 1, 1, 1, 1, 1, 1, 1, 1, 1, 1, 0, 0, 0, 0, 0, 0, 0, 0, 0, 0, 0, 0, 0, 0, 0, 0, 0, 0, 0, 0, 0, 0, 0, 0, 0, 0, 0, 0, 0, 0, 0, 0, 0, 0, 0, 0, 0, 0, 0, 0, 0, 0, 0, 0, 0, 0, 0, 0, 0, 0, 0, 0, 0, 0, 0, 1, 1, 1, 1, 1, 1, 1, 1, 1, 1, 0, 0, 0, 0, 0, 0, 0, 0, 0, 0, 0, 0, 0, 0, 0, 0, 0, 0, 0, 0, 0, 0, 0, 0, 0, 0, 0, 0, 0, 0, 1, 1, 1, 1, 1, 1, 1, 1, 1, 1, 0, 0, 0, 0, 0, 0, 0, 0, 0, 0, 0, 0, 0, 0, 0, 0, 0, 0, 0, 0, 0, 0, 0, 0, 0, 0, 0, 0, 0, 0, 0, 0, 0, 0, 0, 0, 0, 0, 0, 0, 0, 0, 0, 0, 0, 0, 0, 0, 0, 0, 0, 0, 0, 0, 0, 0, 0, 0, 0, 0, 0, 0, 0, 0, 0, 0, 0, 0, 0, 0, 0, 0, 0, 0, 0, 0, 0, 0, 0, 0, 1, 1, 1, 1, 1, 1, 1, 1, 1, 1, 1, 1, 1, 1, 0, 0, 0, 0, 0, 0, 0, 0, 0, 0, 0, 0, 0, 0, 0, 0, 0, 0, 0, 0, 0, 0, 0, 0, 0, 0, 0, 0, 0, 0, 0, 0, 0, 0, 0, 0, 0, 0, 0, 0, 0, 0, 0, 0, 0, 0, 0, 0, 0, 0, 0, 0, 0, 0, 0, 0, 0, 0, 0, 0, 0, 0, 0, 0, 0, 0, 0, 0, 0, 0, 0, 0, 0, 0, 0, 0, 0, 0, 0, 0, 0, 0, 0, 0, 0, 0, 0, 0, 0, 0, 0, 0, 0, 0, 0, 0, 0, 0, 0, 0, 0, 0, 0, 0, 0, 1, 1, 1, 1, 1, 1, 1, 0, 0, 0, 0, 0, 0, 0, 0, 0, 0, 0, 0, 0, 0, 0, 0, 0, 0, 0, 0, 0, 0, 0, 0, 0, 0, 0, 0, 0, 0, 0, 0, 0, 0, 0, 0, 0, 0, 0, 0, 0, 0, 0, 0, 0, 0, 0, 0, 0, 0, 0, 0, 0, 0, 0, 0, 0, 0, 0, 0, 1, 1, 1, 1, 1, 0, 0, 0, 0, 0, 0, 0, 0, 0, 0, 0, 0, 0, 0, 0, 0, 0, 0, 0, 0, 0, 0, 0, 0, 0, 0, 0, 0, 0, 0, 0, 0, 0, 0, 0, 0, 0, 0, 0, 0, 0, 0, 0, 0, 0, 0, 0, 0, 0, 0, 0, 0, 0, 0, 0, 0, 0, 0, 0, 0, 0, 0, 0, 0, 0, 1, 1, 1, 1, 1, 1, 1, 1, 0, 0, 0, 0, 0, 0, 0, 0, 0, 0, 0, 0, 0, 0, 0, 0, 0, 0, 0, 0, 0, 0, 0, 0, 0, 0, 0, 0, 0, 0, 0, 0, 0, 0, 0, 0, 0, 0, 0, 0, 0, 0, 0, 0, 0, 0, 0, 0, 0, 0, 0, 0, 0, 0, 0, 0, 0, 0, 0, 0, 1, 1, 1, 1, 0, 0, 0, 0, 0, 0, 0, 0, 0, 0, 0, 0, 0, 0, 0, 0, 0, 0, 0, 0, 0, 0, 0, 0, 0, 0, 0, 0, 0, 0, 0, 0, 0, 0, 0, 0, 0, 0, 0, 0, 1, 1, 1, 1, 0, 0, 0, 0, 0, 0, 0, 0, 0, 0, 0, 0, 0, 0, 0, 0, 0, 0, 0, 0, 0, 0, 0, 0, 0, 0, 0, 0, 0, 0, 0, 0, 0, 0, 0, 0, 0, 0, 0, 0, 0, 0, 0, 0, 0, 0, 0, 0, 0, 0, 0, 0, 0, 0, 0, 0, 0, 0, 0, 0, 0, 0, 0, 0, 0, 0, 0, 0, 0, 0, 1, 1, 1, 1, 1, 1, 1, 1, 1, 1, 0, 0, 0, 0, 0, 0, 0, 0, 0, 0, 0, 0, 0, 0, 0, 0, 0, 0, 0, 0, 0, 0, 0, 0, 0, 0, 0, 0, 0, 0, 0, 0, 0, 0, 0, 0, 0, 0, 0, 0, 0, 0, 0, 0, 0, 0, 0, 0, 0, 0, 0, 0, 0, 0, 0, 0, 0, 0, 0, 0, 0, 0, 0, 0, 0, 0, 0, 0, 0, 0, 0, 0, 0, 0, 0, 0, 0, 0, 0, 0, 0, 0, 0, 0, 0, 0, 0, 0, 0, 0, 1, 1, 1, 1, 1, 1, 1, 1, 0, 0, 0, 0, 0, 0, 0, 0, 0, 0, 0, 0, 0, 0, 0, 0, 0, 0, 0, 0, 0, 0, 0, 0, 0, 0, 0, 0, 0, 0, 0, 0, 0, 0, 0, 0, 0, 0, 0, 0])
me_mesh.materials.append(mat_material_001)
me_mesh.materials.append(mat_material_002)
me_mesh.use_remesh_preserve_volume = False
me_mesh.use_remesh_preserve_attributes = False
me_mesh.use_mirror_vertex_groups = False
me_mesh.update()

# ---- objects
ob_text = bpy.data.objects.new('Text', me_mesh)

# ---- transforms, parenting, visibility, modifiers, constraints
ob_text.location = (0.0, 0.0, 0.0)
ob_text.lineart.crease_threshold = 0.0

# ---- collection membership
col_collection_1.objects.link(ob_text)

# ---- scene / render settings (as saved in the file)
scene.frame_start = 1; scene.frame_end = 250; scene.frame_set(1)
scene.render.engine = 'BLENDER_EEVEE_NEXT'
scene.render.image_settings.color_mode = 'RGB'
scene.render.image_settings.compression = 90
scene.render.resolution_percentage = 50
scene.render.dither_intensity = 0.0
scene.render.bake_margin = 2
scene.render.bake_bias = 0.0
scene.cycles.use_denoising = False
scene.cycles.samples = 10
scene.cycles.sampling_pattern = 'TABULATED_SOBOL'
scene.cycles.light_sampling_threshold = 0.0
scene.cycles.use_adaptive_sampling = False
scene.cycles.use_light_tree = False
scene.cycles.blur_glossy = 0.0
scene.cycles.volume_bounces = 1
scene.cycles.pixel_filter_type = 'GAUSSIAN'
scene.cycles.sample_clamp_indirect = 0.0
scene.view_settings.view_transform = 'Standard'
bpy.context.view_layer.update()

# ---- added for rendering (the .blend has no active camera and no usable light): camera, sun
cam_auto = bpy.data.cameras.new('AutoCamera')
cam_auto.lens = 50.0
cam_auto.sensor_width = 36.0
cam_auto.clip_end = 1000.0
ob_auto_camera = bpy.data.objects.new('AutoCamera', cam_auto)
scene.collection.objects.link(ob_auto_camera)
ob_auto_camera.location = (7.82082, -9.5026, 6.36448)
ob_auto_camera.rotation_euler = (1.09748, -7.21219e-08, 0.694738)
scene.camera = ob_auto_camera
light_auto_sun = bpy.data.lights.new('AutoSun', 'SUN')
light_auto_sun.energy = 3.0
light_auto_sun.angle = 0.0523599
ob_auto_sun = bpy.data.objects.new('AutoSun', light_auto_sun)
scene.collection.objects.link(ob_auto_sun)
ob_auto_sun.rotation_euler = (0.872665, 0.174533, 0.523599)
bpy.context.view_layer.update()
